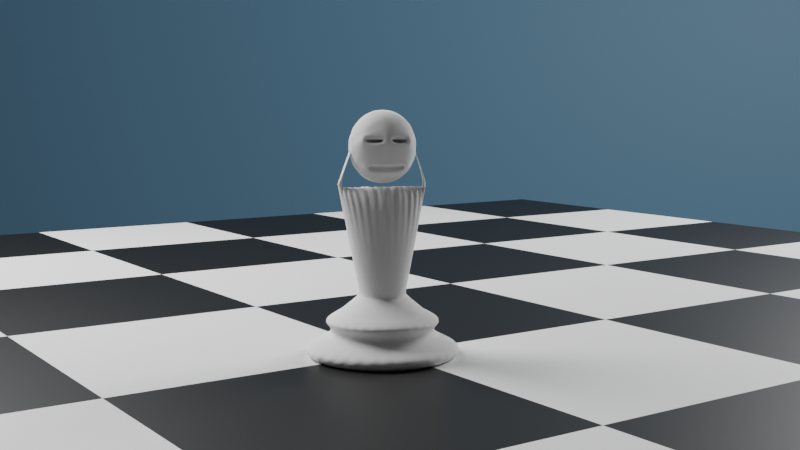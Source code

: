 # Source: pawn.blend  (saved by Blender 2.83.19; exported with 4.5.12 LTS)
import bpy
from mathutils import Matrix  # noqa: F401  (used for matrix-valued properties, if any)

bpy.ops.wm.read_factory_settings(use_empty=True)
scene = bpy.context.scene
scene.name = 'Scene'

# ---- collections
col_collection = bpy.data.collections.new('Collection'); scene.collection.children.link(col_collection)

# ---- materials (node trees are filled in below, after node groups)
mat_white_squares = bpy.data.materials.new('White Squares')
mat_black_squares = bpy.data.materials.new('Black Squares')
mat_material_001 = bpy.data.materials.new('Material.001')

# ---- material node trees
mat_white_squares.use_nodes = True; mat_white_squares.node_tree.nodes.clear()
_N = mat_white_squares.node_tree.nodes; _L = mat_white_squares.node_tree.links
n0 = _N.new('ShaderNodeBsdfPrincipled'); n0.name = 'Principled BSDF'; n0.location = (10, 300)
n0.distribution = 'GGX'
n0.subsurface_method = 'BURLEY'
n0.inputs[3].default_value = 1.45
n0.inputs[27].default_value = (0.0, 0.0, 0.0, 1.0)
n0.inputs[28].default_value = 1.0
n1 = _N.new('ShaderNodeOutputMaterial'); n1.name = 'Material Output'; n1.location = (300, 300)
_L.new(n0.outputs[0], n1.inputs[0])
n1.is_active_output = True
mat_black_squares.use_nodes = True; mat_black_squares.node_tree.nodes.clear()
_N = mat_black_squares.node_tree.nodes; _L = mat_black_squares.node_tree.links
n0 = _N.new('ShaderNodeBsdfPrincipled'); n0.name = 'Principled BSDF'; n0.location = (10, 300)
n0.distribution = 'GGX'
n0.subsurface_method = 'BURLEY'
n0.inputs[0].default_value = (0.0, 0.0, 0.0, 1.0)
n0.inputs[3].default_value = 1.45
n0.inputs[27].default_value = (0.0, 0.0, 0.0, 1.0)
n0.inputs[28].default_value = 1.0
n1 = _N.new('ShaderNodeOutputMaterial'); n1.name = 'Material Output'; n1.location = (300, 300)
_L.new(n0.outputs[0], n1.inputs[0])
n1.is_active_output = True
mat_material_001.use_nodes = True; mat_material_001.node_tree.nodes.clear()
_N = mat_material_001.node_tree.nodes; _L = mat_material_001.node_tree.links
n0 = _N.new('ShaderNodeBsdfPrincipled'); n0.name = 'Principled BSDF'; n0.location = (10, 300)
n0.distribution = 'GGX'
n0.subsurface_method = 'BURLEY'
n0.inputs[0].default_value = (0.2461, 0.5248, 0.8, 1.0)
n0.inputs[3].default_value = 1.45
n0.inputs[27].default_value = (0.0, 0.0, 0.0, 1.0)
n0.inputs[28].default_value = 1.0
n1 = _N.new('ShaderNodeOutputMaterial'); n1.name = 'Material Output'; n1.location = (300, 300)
_L.new(n0.outputs[0], n1.inputs[0])
n1.is_active_output = True

# ---- world
world_world = bpy.data.worlds.new('World'); scene.world = world_world
world_world.use_nodes = True; world_world.node_tree.nodes.clear()
_N = world_world.node_tree.nodes; _L = world_world.node_tree.links
n0 = _N.new('ShaderNodeOutputWorld'); n0.name = 'World Output'; n0.location = (300, 300)
n1 = _N.new('ShaderNodeBackground'); n1.name = 'Background'; n1.location = (10, 300)
n1.inputs[0].default_value = (0.05088, 0.05088, 0.05088, 1.0)
_L.new(n1.outputs[0], n0.inputs[0])
n0.is_active_output = True
world_world.color = (0.05088, 0.05088, 0.05088)
world_world.use_sun_shadow = False
world_world.sun_shadow_jitter_overblur = 0.0

# ---- cameras
cam_camera = bpy.data.cameras.new('Camera')
cam_camera.clip_end = 100.0
cam_camera.ortho_scale = 7.314

# ---- lights
light_light = bpy.data.lights.new('Light', 'POINT')
light_light.transmission_factor = 0.0
light_light.energy = 5.0
light_light.shadow_soft_size = 0.1
light_light.shadow_maximum_resolution = 0.006
light_light.use_absolute_resolution = True
light_light_001 = bpy.data.lights.new('Light.001', 'POINT')
light_light_001.transmission_factor = 0.0
light_light_001.energy = 5.0
light_light_001.shadow_soft_size = 0.1
light_light_001.shadow_maximum_resolution = 0.006
light_light_001.use_absolute_resolution = True

# ---- meshes
me_cylinder_001 = bpy.data.meshes.new('Cylinder.001')
me_cylinder_001.from_pydata([(-1.666e-09, 0.015, -7.451e-09), (-1.209e-09, 0.004674, 0.01374), (0.002926, 0.01471, -7.451e-09), (0.001139, 0.004585, 0.01374), (0.00574, 0.01386, -7.451e-09), (0.002234, 0.004319, 0.01374), (0.008334, 0.01247, -7.451e-09), (0.003244, 0.003887, 0.01374), (0.01061, 0.01061, -7.451e-09), (0.004128, 0.003305, 0.01374), (0.01247, 0.008334, -7.451e-09), (0.004854, 0.002597, 0.01374), (0.01386, 0.00574, -7.451e-09), (0.005394, 0.001789, 0.01374), (0.01471, 0.002926, -7.451e-09), (0.005726, 0.0009119, 0.01374), (0.015, -3.844e-09, -7.451e-09), (0.005838, -1.237e-09, 0.01374), (0.01471, -0.002926, -7.451e-09), (0.005726, -0.0009119, 0.01374), (0.01386, -0.00574, -7.451e-09), (0.005394, -0.001789, 0.01374), (0.01247, -0.008334, -7.451e-09), (0.004854, -0.002597, 0.01374), (0.01061, -0.01061, -7.451e-09), (0.004128, -0.003305, 0.01374), (0.008334, -0.01247, -7.451e-09), (0.003244, -0.003887, 0.01374), (0.00574, -0.01386, -7.451e-09), (0.002234, -0.004319, 0.01374), (0.002926, -0.01471, -7.451e-09), (0.001139, -0.004585, 0.01374), (-6.554e-09, -0.015, -7.451e-09), (-3.112e-09, -0.004674, 0.01374), (-0.002926, -0.01471, -7.451e-09), (-0.001139, -0.004585, 0.01374), (-0.00574, -0.01386, -7.451e-09), (-0.002234, -0.004319, 0.01374), (-0.008334, -0.01247, -7.451e-09), (-0.003244, -0.003887, 0.01374), (-0.01061, -0.01061, -7.451e-09), (-0.004128, -0.003305, 0.01374), (-0.01247, -0.008334, -7.451e-09), (-0.004854, -0.002597, 0.01374), (-0.01386, -0.00574, -7.451e-09), (-0.005394, -0.001789, 0.01374), (-0.01471, -0.002926, -7.451e-09), (-0.005726, -0.0009119, 0.01374), (-0.015, 9.507e-09, -7.451e-09), (-0.005838, 2.924e-09, 0.01374), (-0.01471, 0.002926, -7.451e-09), (-0.005726, 0.0009119, 0.01374), (-0.01386, 0.00574, -7.451e-09), (-0.005394, 0.001789, 0.01374), (-0.01247, 0.008334, -7.451e-09), (-0.004854, 0.002597, 0.01374), (-0.01061, 0.01061, -7.451e-09), (-0.004128, 0.003305, 0.01374), (-0.008334, 0.01247, -7.451e-09), (-0.003244, 0.003887, 0.01374), (-0.00574, 0.01386, -7.451e-09), (-0.002234, 0.004319, 0.01374), (-0.002926, 0.01471, -7.451e-09), (-0.001139, 0.004585, 0.01374), (-1.126e-09, 0.008616, 0.009908), (0.00184, 0.00845, 0.009908), (0.00361, 0.00796, 0.009908), (0.005241, 0.007164, 0.009908), (0.00667, 0.006092, 0.009908), (0.007843, 0.004787, 0.009908), (0.008715, 0.003297, 0.009908), (0.009251, 0.001681, 0.009908), (0.009433, -2.27e-09, 0.009908), (0.009251, -0.001681, 0.009908), (0.008715, -0.003297, 0.009908), (0.007843, -0.004787, 0.009908), (0.00667, -0.006092, 0.009908), (0.005241, -0.007164, 0.009908), (0.00361, -0.00796, 0.009908), (0.00184, -0.00845, 0.009908), (-4.199e-09, -0.008616, 0.009908), (-0.00184, -0.00845, 0.009908), (-0.00361, -0.00796, 0.009908), (-0.005241, -0.007164, 0.009908), (-0.00667, -0.006092, 0.009908), (-0.007843, -0.004787, 0.009908), (-0.008715, -0.003297, 0.009908), (-0.009251, -0.001681, 0.009908), (-0.009433, 5.399e-09, 0.009908), (-0.009251, 0.001681, 0.009908), (-0.008715, 0.003297, 0.009908), (-0.007843, 0.004787, 0.009908), (-0.00667, 0.006092, 0.009908), (-0.005241, 0.007164, 0.009908), (-0.00361, 0.00796, 0.009908), (-0.00184, 0.00845, 0.009908), (0.002406, 0.01192, 0.007991), (0.004719, 0.01123, 0.007991), (0.006851, 0.0101, 0.007991), (0.00872, 0.008593, 0.007991), (0.01025, 0.006751, 0.007991), (0.01139, 0.00465, 0.007991), (0.01209, 0.002371, 0.007991), (0.01233, -3.082e-09, 0.007991), (0.01209, -0.002371, 0.007991), (0.01139, -0.00465, 0.007991), (0.01025, -0.006751, 0.007991), (0.00872, -0.008593, 0.007991), (0.006851, -0.0101, 0.007991), (0.004719, -0.01123, 0.007991), (0.002406, -0.01192, 0.007991), (-5.471e-09, -0.01215, 0.007991), (-0.002406, -0.01192, 0.007991), (-0.004719, -0.01123, 0.007991), (-0.006851, -0.0101, 0.007991), (-0.00872, -0.008593, 0.007991), (-0.01025, -0.006751, 0.007991), (-0.01139, -0.00465, 0.007991), (-0.01209, -0.002371, 0.007991), (-0.01233, 7.734e-09, 0.007991), (-0.01209, 0.002371, 0.007991), (-0.01139, 0.00465, 0.007991), (-0.01025, 0.006751, 0.007991), (-0.00872, 0.008593, 0.007991), (-0.006851, 0.0101, 0.007991), (-0.004719, 0.01123, 0.007991), (-0.002406, 0.01192, 0.007991), (-1.453e-09, 0.01215, 0.007991), (0.001749, 0.008791, 0.00581), (0.00343, 0.008281, 0.00581), (0.00498, 0.007452, 0.00581), (0.006338, 0.006338, 0.00581), (0.007452, 0.00498, 0.00581), (0.008281, 0.00343, 0.00581), (0.008791, 0.001749, 0.00581), (0.008963, -2.293e-09, 0.00581), (0.008791, -0.001749, 0.00581), (0.008281, -0.00343, 0.00581), (0.007452, -0.00498, 0.00581), (0.006338, -0.006338, 0.00581), (0.00498, -0.007452, 0.00581), (0.00343, -0.008281, 0.00581), (0.001749, -0.008791, 0.00581), (-4.063e-09, -0.008963, 0.00581), (-0.001749, -0.008791, 0.00581), (-0.00343, -0.008281, 0.00581), (-0.00498, -0.007452, 0.00581), (-0.006338, -0.006338, 0.00581), (-0.007452, -0.00498, 0.00581), (-0.008281, -0.00343, 0.00581), (-0.008791, -0.001749, 0.00581), (-0.008963, 5.685e-09, 0.00581), (-0.008791, 0.001749, 0.00581), (-0.008281, 0.00343, 0.00581), (-0.007452, 0.00498, 0.00581), (-0.006338, 0.006338, 0.00581), (-0.00498, 0.007452, 0.00581), (-0.00343, 0.008281, 0.00581), (-0.001749, 0.008791, 0.00581), (-1.142e-09, 0.008963, 0.00581), (0.00307, 0.01543, 0.00308), (0.006021, 0.01454, 0.00308), (0.008741, 0.01308, 0.00308), (0.01113, 0.01113, 0.00308), (0.01308, 0.008741, 0.00308), (0.01454, 0.006021, 0.00308), (0.01543, 0.00307, 0.00308), (0.01573, -4.034e-09, 0.00308), (0.01543, -0.00307, 0.00308), (0.01454, -0.006021, 0.00308), (0.01308, -0.008741, 0.00308), (0.01113, -0.01113, 0.00308), (0.008741, -0.01308, 0.00308), (0.006021, -0.01454, 0.00308), (0.00307, -0.01543, 0.00308), (-6.866e-09, -0.01573, 0.00308), (-0.00307, -0.01543, 0.00308), (-0.006021, -0.01454, 0.00308), (-0.008741, -0.01308, 0.00308), (-0.01113, -0.01113, 0.00308), (-0.01308, -0.008741, 0.00308), (-0.01454, -0.006021, 0.00308), (-0.01543, -0.00307, 0.00308), (-0.01573, 9.971e-09, 0.00308), (-0.01543, 0.00307, 0.00308), (-0.01454, 0.006021, 0.00308), (-0.01308, 0.008741, 0.00308), (-0.01113, 0.01113, 0.00308), (-0.008741, 0.01308, 0.00308), (-0.006021, 0.01454, 0.00308), (-0.00307, 0.01543, 0.00308), (-1.739e-09, 0.01573, 0.00308), (-8.058e-10, 0.004402, 0.01336), (0.0008729, 0.004318, 0.01336), (0.001712, 0.004067, 0.01336), (0.002486, 0.00366, 0.01336), (0.003164, 0.003113, 0.01336), (0.00372, 0.002446, 0.01336), (0.004134, 0.001685, 0.01336), (0.004388, 0.0008588, 0.01336), (0.004474, -1.168e-09, 0.01336), (0.004388, -0.0008588, 0.01336), (0.004134, -0.001685, 0.01336), (0.00372, -0.002446, 0.01336), (0.003164, -0.003113, 0.01336), (0.002486, -0.00366, 0.01336), (0.001712, -0.004067, 0.01336), (0.0008729, -0.004318, 0.01336), (-2.264e-09, -0.004402, 0.01336), (-0.0008729, -0.004318, 0.01336), (-0.001712, -0.004067, 0.01336), (-0.002486, -0.00366, 0.01336), (-0.003164, -0.003113, 0.01336), (-0.00372, -0.002446, 0.01336), (-0.004134, -0.001685, 0.01336), (-0.004388, -0.0008588, 0.01336), (-0.004474, 2.75e-09, 0.01336), (-0.004388, 0.0008588, 0.01336), (-0.004134, 0.001685, 0.01336), (-0.00372, 0.002446, 0.01336), (-0.003164, 0.003113, 0.01336), (-0.002486, 0.00366, 0.01336), (-0.001712, 0.004067, 0.01336), (-0.0008729, 0.004318, 0.01336), (0.001267, 0.008571, 0.03539), (1.018e-05, 0.008901, 0.03536), (0.002526, 0.008355, 0.03523), (0.003667, 0.007519, 0.03523), (0.004667, 0.006395, 0.03523), (0.005488, 0.005024, 0.03523), (0.006097, 0.003461, 0.03523), (0.006473, 0.001764, 0.03523), (0.0066, -2.595e-09, 0.03523), (0.006473, -0.001764, 0.03523), (0.006097, -0.003461, 0.03523), (0.005488, -0.005024, 0.03523), (0.004667, -0.006395, 0.03523), (0.003667, -0.007519, 0.03523), (0.002526, -0.008268, 0.03512), (0.001288, -0.008752, 0.03529), (-3.347e-09, -0.008916, 0.03535), (-0.001288, -0.008752, 0.03529), (-0.002526, -0.008355, 0.03523), (-0.003667, -0.007519, 0.03523), (-0.004667, -0.006395, 0.03523), (-0.005488, -0.005024, 0.03523), (-0.006097, -0.003461, 0.03523), (-0.006473, -0.001764, 0.03523), (-0.0066, 5.454e-09, 0.03523), (-0.006473, 0.001764, 0.03523), (-0.006097, 0.003461, 0.03523), (-0.005488, 0.005024, 0.03523), (-0.004667, 0.006395, 0.03523), (-0.003667, 0.007519, 0.03523), (-0.002526, 0.008355, 0.03523), (-0.001282, 0.008903, 0.03523), (0.0005463, 0.006381, 0.04212), (-0.0007102, 0.00671, 0.04209), (-3.347e-09, -0.006522, 0.04204), (0.001288, -0.006358, 0.04199), (-0.001288, -0.006358, 0.04199), (-0.002002, 0.006712, 0.04195), (0.001267, 0.008571, 0.03539), (1.018e-05, 0.008901, 0.03536), (-3.347e-09, -0.008916, 0.03535), (0.001288, -0.008752, 0.03529), (-0.001288, -0.008752, 0.03529), (-0.001282, 0.008903, 0.03523), (0.0005463, 0.006381, 0.04212), (-0.0007102, 0.00671, 0.04209), (-3.347e-09, -0.006522, 0.04204), (0.001288, -0.006358, 0.04199), (-0.001288, -0.006358, 0.04199), (-0.002002, 0.006712, 0.04195), (-3.361e-09, -0.009043, 0.03523), (0.001288, -0.008752, 0.03529), (-0.001288, -0.008752, 0.03529), (-3.347e-09, -0.006522, 0.04204), (0.001288, -0.006358, 0.04199), (-0.001288, -0.006358, 0.04199), (-3.361e-09, -0.009043, 0.03523), (0.001288, -0.008752, 0.03529), (-0.001288, -0.008752, 0.03529), (-3.347e-09, -0.006522, 0.04204), (0.001288, -0.006358, 0.04199), (-0.001288, -0.006358, 0.04199), (-3.361e-09, -0.009043, 0.03523), (0.001288, -0.008752, 0.03529), (-0.001288, -0.008752, 0.03529), (-3.347e-09, -0.006522, 0.04204), (0.001288, -0.006358, 0.04199), (-0.001288, -0.006358, 0.04199), (-3.347e-09, -0.006522, 0.04204), (0.001288, -0.006358, 0.04199), (-0.001288, -0.006358, 0.04199), (-3.347e-09, -0.006522, 0.04204), (0.001288, -0.006358, 0.04199), (-0.001288, -0.006358, 0.04199), (-3.347e-09, -0.006522, 0.04204), (0.001288, -0.006358, 0.04199), (-0.001288, -0.006358, 0.04199), (-3.347e-09, -0.006522, 0.04204), (0.001288, -0.006358, 0.04199), (-0.001288, -0.006358, 0.04199)], [], [(192, 1, 3, 193), (193, 3, 5, 194), (194, 5, 7, 195), (195, 7, 9, 196), (196, 9, 11, 197), (197, 11, 13, 198), (198, 13, 15, 199), (199, 15, 17, 200), (200, 17, 19, 201), (201, 19, 21, 202), (202, 21, 23, 203), (203, 23, 25, 204), (204, 25, 27, 205), (205, 27, 29, 206), (206, 29, 31, 207), (207, 31, 33, 208), (208, 33, 35, 209), (209, 35, 37, 210), (210, 37, 39, 211), (211, 39, 41, 212), (212, 41, 43, 213), (213, 43, 45, 214), (214, 45, 47, 215), (215, 47, 49, 216), (216, 49, 51, 217), (217, 51, 53, 218), (218, 53, 55, 219), (219, 55, 57, 220), (220, 57, 59, 221), (221, 59, 61, 222), (13, 11, 229, 230), (222, 61, 63, 223), (223, 63, 1, 192), (0, 2, 4, 6, 8, 10, 12, 14, 16, 18, 20, 22, 24, 26, 28, 30, 32, 34, 36, 38, 40, 42, 44, 46, 48, 50, 52, 54, 56, 58, 60, 62), (126, 64, 127), (125, 95, 126), (124, 94, 125), (123, 93, 124), (122, 92, 123), (121, 91, 122), (120, 90, 121), (119, 89, 120), (87, 119, 118), (86, 118, 117), (85, 117, 116), (84, 116, 115), (83, 115, 114), (82, 114, 113), (81, 113, 112), (80, 112, 111), (110, 80, 111), (109, 79, 110), (108, 78, 109), (107, 77, 108), (106, 76, 107), (105, 75, 106), (104, 74, 105), (103, 73, 104), (71, 103, 102), (70, 102, 101), (69, 101, 100), (68, 100, 99), (67, 99, 98), (66, 98, 97), (65, 97, 96), (64, 96, 127), (159, 127, 96, 128), (128, 96, 97, 129), (129, 97, 98, 130), (130, 98, 99, 131), (131, 99, 100, 132), (132, 100, 101, 133), (133, 101, 102, 134), (134, 102, 103, 135), (135, 103, 104, 136), (136, 104, 105, 137), (137, 105, 106, 138), (138, 106, 107, 139), (139, 107, 108, 140), (140, 108, 109, 141), (141, 109, 110, 142), (142, 110, 111, 143), (143, 111, 112, 144), (144, 112, 113, 145), (145, 113, 114, 146), (146, 114, 115, 147), (147, 115, 116, 148), (148, 116, 117, 149), (149, 117, 118, 150), (150, 118, 119, 151), (151, 119, 120, 152), (152, 120, 121, 153), (153, 121, 122, 154), (154, 122, 123, 155), (155, 123, 124, 156), (156, 124, 125, 157), (157, 125, 126, 158), (158, 126, 127, 159), (190, 158, 159, 191), (189, 157, 158, 190), (188, 156, 157, 189), (187, 155, 156, 188), (186, 154, 155, 187), (185, 153, 154, 186), (184, 152, 153, 185), (183, 151, 152, 184), (182, 150, 151, 183), (181, 149, 150, 182), (180, 148, 149, 181), (179, 147, 148, 180), (178, 146, 147, 179), (177, 145, 146, 178), (176, 144, 145, 177), (175, 143, 144, 176), (174, 142, 143, 175), (173, 141, 142, 174), (172, 140, 141, 173), (171, 139, 140, 172), (170, 138, 139, 171), (169, 137, 138, 170), (168, 136, 137, 169), (167, 135, 136, 168), (166, 134, 135, 167), (165, 133, 134, 166), (164, 132, 133, 165), (163, 131, 132, 164), (162, 130, 131, 163), (161, 129, 130, 162), (160, 128, 129, 161), (191, 159, 128, 160), (0, 160, 2), (2, 161, 4), (161, 6, 4), (162, 8, 6), (163, 10, 8), (164, 12, 10), (165, 14, 12), (166, 16, 14), (167, 18, 16), (168, 20, 18), (169, 22, 20), (170, 24, 22), (171, 26, 24), (172, 28, 26), (173, 30, 28), (174, 32, 30), (175, 34, 32), (34, 177, 36), (177, 38, 36), (178, 40, 38), (179, 42, 40), (42, 181, 44), (44, 182, 46), (46, 183, 48), (48, 184, 50), (184, 52, 50), (185, 54, 52), (186, 56, 54), (187, 58, 56), (58, 189, 60), (189, 62, 60), (190, 0, 62), (95, 223, 192, 64), (94, 222, 223, 95), (93, 221, 222, 94), (92, 220, 221, 93), (91, 219, 220, 92), (90, 218, 219, 91), (89, 217, 218, 90), (88, 216, 217, 89), (87, 215, 216, 88), (86, 214, 215, 87), (85, 213, 214, 86), (84, 212, 213, 85), (83, 211, 212, 84), (82, 210, 211, 83), (81, 209, 210, 82), (80, 208, 209, 81), (79, 207, 208, 80), (78, 206, 207, 79), (77, 205, 206, 78), (76, 204, 205, 77), (75, 203, 204, 76), (74, 202, 203, 75), (73, 201, 202, 74), (72, 200, 201, 73), (71, 199, 200, 72), (70, 198, 199, 71), (69, 197, 198, 70), (68, 196, 197, 69), (67, 195, 196, 68), (66, 194, 195, 67), (65, 193, 194, 66), (64, 192, 193, 65), (228, 227, 252), (31, 29, 238, 239), (49, 47, 247, 248), (5, 3, 224, 226), (23, 21, 234, 235), (41, 39, 243, 244), (59, 57, 252, 253), (15, 13, 230, 231), (33, 31, 239, 240), (51, 49, 248, 249), (7, 5, 226, 227), (25, 23, 235, 236), (43, 41, 244, 245), (61, 59, 253, 254), (17, 15, 231, 232), (35, 33, 240, 241), (53, 51, 249, 250), (9, 7, 227, 228), (27, 25, 236, 237), (45, 43, 245, 246), (63, 61, 254, 255), (19, 17, 232, 233), (37, 35, 241, 242), (55, 53, 250, 251), (11, 9, 228, 229), (29, 27, 237, 238), (47, 45, 246, 247), (3, 1, 225, 224), (1, 63, 255, 225), (21, 19, 233, 234), (39, 37, 242, 243), (57, 55, 251, 252), (226, 224, 255), (258, 260, 272, 270), (255, 254, 226), (254, 253, 226), (253, 252, 227), (226, 253, 227), (252, 251, 228), (251, 250, 229), (228, 251, 229), (250, 249, 231), (249, 248, 232), (248, 247, 233), (247, 246, 234), (246, 245, 234), (245, 244, 235), (234, 245, 235), (244, 243, 236), (243, 242, 237), (236, 243, 237), (242, 241, 238), (241, 240, 264, 266), (238, 241, 239), (238, 237, 242), (236, 235, 244), (234, 233, 247), (233, 232, 248), (232, 231, 249), (231, 230, 250), (230, 229, 250), (256, 257, 261), (260, 258, 259), (259, 258, 270, 271), (260, 241, 266, 272), (239, 241, 260, 259), (255, 224, 256, 261), (262, 263, 269, 268), (264, 265, 275, 274), (263, 267, 273, 269), (271, 270, 277, 278), (256, 224, 262, 268), (224, 225, 263, 262), (225, 255, 267, 263), (239, 259, 271, 265), (261, 257, 269, 273), (255, 261, 273, 267), (257, 256, 268, 269), (240, 239, 265, 264), (276, 274, 280, 282), (277, 279, 285, 283), (265, 271, 278, 275), (270, 272, 279, 277), (272, 266, 276, 279), (266, 264, 274, 276), (281, 284, 290, 287), (285, 282, 288, 291), (279, 276, 282, 285), (275, 278, 284, 281), (278, 277, 283, 284), (274, 275, 281, 280), (286, 287, 290, 289), (288, 286, 289, 291), (284, 283, 292, 293), (280, 281, 287, 286), (291, 289, 295, 297), (282, 280, 286, 288), (295, 296, 302, 301), (294, 297, 303, 300), (290, 284, 293, 296), (283, 285, 294, 292), (289, 290, 296, 295), (285, 291, 297, 294), (299, 298, 301, 302), (298, 300, 303, 301), (293, 292, 298, 299), (296, 293, 299, 302), (297, 295, 301, 303), (292, 294, 300, 298), (126, 95, 64), (125, 94, 95), (124, 93, 94), (123, 92, 93), (122, 91, 92), (121, 90, 91), (120, 89, 90), (119, 88, 89), (87, 88, 119), (86, 87, 118), (85, 86, 117), (84, 85, 116), (83, 84, 115), (82, 83, 114), (81, 82, 113), (80, 81, 112), (110, 79, 80), (109, 78, 79), (108, 77, 78), (107, 76, 77), (106, 75, 76), (105, 74, 75), (104, 73, 74), (103, 72, 73), (71, 72, 103), (70, 71, 102), (69, 70, 101), (68, 69, 100), (67, 68, 99), (66, 67, 98), (65, 66, 97), (64, 65, 96), (0, 191, 160), (2, 160, 161), (161, 162, 6), (162, 163, 8), (163, 164, 10), (164, 165, 12), (165, 166, 14), (166, 167, 16), (167, 168, 18), (168, 169, 20), (169, 170, 22), (170, 171, 24), (171, 172, 26), (172, 173, 28), (173, 174, 30), (174, 175, 32), (175, 176, 34), (34, 176, 177), (177, 178, 38), (178, 179, 40), (179, 180, 42), (42, 180, 181), (44, 181, 182), (46, 182, 183), (48, 183, 184), (184, 185, 52), (185, 186, 54), (186, 187, 56), (187, 188, 58), (58, 188, 189), (189, 190, 62), (190, 191, 0)])
_k = {(64, 95): 1.0, (94, 95): 1.0, (93, 94): 1.0, (92, 93): 1.0, (91, 92): 1.0, (90, 91): 1.0, (89, 90): 1.0, (88, 89): 1.0, (87, 88): 1.0, (86, 87): 1.0, (85, 86): 1.0, (84, 85): 1.0, (83, 84): 1.0, (82, 83): 1.0, (81, 82): 1.0, (80, 81): 1.0, (79, 80): 1.0, (78, 79): 1.0, (77, 78): 1.0, (76, 77): 1.0, (75, 76): 1.0, (74, 75): 1.0, (73, 74): 1.0, (72, 73): 1.0, (71, 72): 1.0, (70, 71): 1.0, (69, 70): 1.0, (68, 69): 1.0, (67, 68): 1.0, (66, 67): 1.0, (65, 66): 1.0, (64, 65): 1.0, (96, 127): 0.18824, (96, 97): 0.18824, (97, 98): 0.18824, (98, 99): 0.18824, (99, 100): 0.18824, (100, 101): 0.18824, (101, 102): 0.18824, (102, 103): 0.18824, (103, 104): 0.18824, (104, 105): 0.18824, (105, 106): 0.18824, (106, 107): 0.18824, (107, 108): 0.18824, (108, 109): 0.18824, (109, 110): 0.18824, (110, 111): 0.18824, (111, 112): 0.18824, (112, 113): 0.18824, (113, 114): 0.18824, (114, 115): 0.18824, (115, 116): 0.18824, (116, 117): 0.18824, (117, 118): 0.18824, (118, 119): 0.18824, (119, 120): 0.18824, (120, 121): 0.18824, (121, 122): 0.18824, (122, 123): 0.18824, (123, 124): 0.18824, (124, 125): 0.18824, (125, 126): 0.18824, (126, 127): 0.18824, (160, 191): 0.23922, (160, 161): 0.23922, (161, 162): 0.23922, (162, 163): 0.23922, (163, 164): 0.23922, (164, 165): 0.23922, (165, 166): 0.23922, (166, 167): 0.23922, (167, 168): 0.23922, (168, 169): 0.23922, (169, 170): 0.23922, (170, 171): 0.23922, (171, 172): 0.23922, (172, 173): 0.23922, (173, 174): 0.23922, (174, 175): 0.23922, (175, 176): 0.23922, (176, 177): 0.23922, (177, 178): 0.23922, (178, 179): 0.23922, (179, 180): 0.23922, (180, 181): 0.23922, (181, 182): 0.23922, (182, 183): 0.23922, (183, 184): 0.23922, (184, 185): 0.23922, (185, 186): 0.23922, (186, 187): 0.23922, (187, 188): 0.23922, (188, 189): 0.23922, (189, 190): 0.23922, (190, 191): 0.23922}
me_cylinder_001.attributes.new('crease_edge', 'FLOAT', 'EDGE').data.foreach_set('value', [_k.get((min(e.vertices), max(e.vertices)), 0.0) for e in me_cylinder_001.edges])
_uv = me_cylinder_001.uv_layers.new(name='UVMap')
_uv.uv.foreach_set('vector', [1.0, 0.9698, 1.0, 1.0, 0.9688, 1.0, 0.969, 0.9771, 0.969, 0.9771, 0.9688, 1.0, 0.9375, 1.0, 0.9381, 0.9776, 0.9381, 0.9776, 0.9375, 1.0, 0.9062, 1.0, 0.9073, 0.9749, 0.9073, 0.9749, 0.9062, 1.0, 0.875, 1.0, 0.8826, 0.4112, 0.8826, 0.4112, 0.875, 1.0, 0.8438, 1.0, 0.8476, 0.7878, 0.8476, 0.7878, 0.8438, 1.0, 0.8125, 1.0, 0.8144, 0.98, 0.8144, 0.98, 0.8125, 1.0, 0.7812, 1.0, 0.7829, 0.9807, 0.7829, 0.9807, 0.7812, 1.0, 0.75, 1.0, 0.7496, 0.9435, 0.7496, 0.9435, 0.75, 1.0, 0.7188, 1.0, 0.7172, 0.9825, 0.7172, 0.9825, 0.7188, 1.0, 0.6875, 1.0, 0.6856, 0.9825, 0.6856, 0.9825, 0.6875, 1.0, 0.6562, 1.0, 0.6545, 0.9816, 0.6545, 0.9816, 0.6562, 1.0, 0.625, 1.0, 0.6236, 0.9808, 0.6236, 0.9808, 0.625, 1.0, 0.5938, 1.0, 0.5927, 0.9848, 0.5927, 0.9848, 0.5938, 1.0, 0.5625, 1.0, 0.5619, 0.9955, 0.5619, 0.9955, 0.5625, 1.0, 0.5312, 1.0, 0.531, 0.979, 0.531, 0.979, 0.5312, 1.0, 0.5, 1.0, 0.5, 0.9829, 0.5, 0.9829, 0.5, 1.0, 0.4687, 1.0, 0.469, 0.9794, 0.469, 0.9794, 0.4687, 1.0, 0.4375, 1.0, 0.4381, 0.9791, 0.4381, 0.9791, 0.4375, 1.0, 0.4062, 1.0, 0.4073, 0.9761, 0.4073, 0.9761, 0.4062, 1.0, 0.375, 1.0, 0.3767, 1.008, 0.3767, 1.008, 0.375, 1.0, 0.3438, 1.0, 0.3456, 0.9913, 0.3456, 0.9913, 0.3438, 1.0, 0.3125, 1.0, 0.3144, 0.9822, 0.3144, 0.9822, 0.3125, 1.0, 0.2812, 1.0, 0.2828, 0.9828, 0.2828, 0.9828, 0.2812, 1.0, 0.25, 1.0, 0.2501, 0.9786, 0.2501, 0.9786, 0.25, 1.0, 0.2188, 1.0, 0.2173, 0.9867, 0.2173, 0.9867, 0.2188, 1.0, 0.1875, 1.0, 0.1856, 0.9819, 0.1856, 0.9819, 0.1875, 1.0, 0.1562, 1.0, 0.1545, 0.9816, 0.1545, 0.9816, 0.1562, 1.0, 0.125, 1.0, 0.1236, 0.9802, 0.1236, 0.9802, 0.125, 1.0, 0.09375, 1.0, 0.09272, 0.9787, 0.09272, 0.9787, 0.09375, 1.0, 0.0625, 1.0, 0.06187, 0.9784, 0.8125, 1.0, 0.8438, 1.0, 0.8438, 1.0, 0.8125, 1.0, 0.06187, 0.9784, 0.0625, 1.0, 0.03125, 1.0, 0.03101, 0.9772, 0.03101, 0.9772, 0.03125, 1.0, 0.0, 1.0, -0.0002567, 0.9708, 0.75, 0.49, 0.7968, 0.4854, 0.8418, 0.4717, 0.8833, 0.4496, 0.9197, 0.4197, 0.9496, 0.3833, 0.9717, 0.3418, 0.9854, 0.2968, 0.99, 0.25, 0.9854, 0.2032, 0.9717, 0.1582, 0.9496, 0.1167, 0.9197, 0.08029, 0.8833, 0.05045, 0.8418, 0.02827, 0.7968, 0.01461, 0.75, 0.01, 0.7032, 0.01461, 0.6582, 0.02827, 0.6167, 0.05045, 0.5803, 0.08029, 0.5504, 0.1167, 0.5283, 0.1582, 0.5146, 0.2032, 0.51, 0.25, 0.5146, 0.2968, 0.5283, 0.3418, 0.5504, 0.3833, 0.5803, 0.4197, 0.6167, 0.4496, 0.6582, 0.4717, 0.7032, 0.4854, 0.03125, 0.7907, 1.211e-08, 0.875, 2.036e-08, 0.7907, 0.0625, 0.7907, 0.03125, 0.875, 0.03125, 0.7907, 0.09375, 0.7907, 0.0625, 0.875, 0.0625, 0.7907, 0.125, 0.7907, 0.09375, 0.875, 0.09375, 0.7907, 0.1562, 0.7907, 0.125, 0.875, 0.125, 0.7907, 0.1875, 0.7907, 0.1562, 0.875, 0.1562, 0.7907, 0.2188, 0.7907, 0.1875, 0.875, 0.1875, 0.7907, 0.25, 0.7907, 0.2188, 0.875, 0.2188, 0.7907, 0.2812, 0.875, 0.25, 0.7907, 0.2812, 0.7907, 0.3125, 0.875, 0.2812, 0.7907, 0.3125, 0.7907, 0.3438, 0.875, 0.3125, 0.7907, 0.3438, 0.7907, 0.375, 0.875, 0.3438, 0.7907, 0.375, 0.7907, 0.4062, 0.875, 0.375, 0.7907, 0.4062, 0.7907, 0.4375, 0.875, 0.4062, 0.7907, 0.4375, 0.7907, 0.4688, 0.875, 0.4375, 0.7907, 0.4688, 0.7907, 0.5, 0.875, 0.4688, 0.7907, 0.5, 0.7907, 0.5312, 0.7907, 0.5, 0.875, 0.5, 0.7907, 0.5625, 0.7907, 0.5312, 0.875, 0.5312, 0.7907, 0.5938, 0.7907, 0.5625, 0.875, 0.5625, 0.7907, 0.625, 0.7907, 0.5938, 0.875, 0.5938, 0.7907, 0.6562, 0.7907, 0.625, 0.875, 0.625, 0.7907, 0.6875, 0.7907, 0.6562, 0.875, 0.6562, 0.7907, 0.7188, 0.7907, 0.6875, 0.875, 0.6875, 0.7907, 0.75, 0.7907, 0.7188, 0.875, 0.7188, 0.7907, 0.7812, 0.875, 0.75, 0.7907, 0.7812, 0.7907, 0.8125, 0.875, 0.7812, 0.7907, 0.8125, 0.7907, 0.8438, 0.875, 0.8125, 0.7907, 0.8438, 0.7907, 0.875, 0.875, 0.8438, 0.7907, 0.875, 0.7907, 0.9062, 0.875, 0.875, 0.7907, 0.9062, 0.7907, 0.9375, 0.875, 0.9062, 0.7907, 0.9375, 0.7907, 0.9688, 0.875, 0.9375, 0.7907, 0.9688, 0.7907, 1.0, 0.875, 0.9688, 0.7907, 1.0, 0.7907, 1.0, 0.6948, 1.0, 0.7907, 0.9688, 0.7907, 0.9688, 0.6948, 0.9688, 0.6948, 0.9688, 0.7907, 0.9375, 0.7907, 0.9375, 0.6948, 0.9375, 0.6948, 0.9375, 0.7907, 0.9062, 0.7907, 0.9062, 0.6948, 0.9062, 0.6948, 0.9062, 0.7907, 0.875, 0.7907, 0.875, 0.6948, 0.875, 0.6948, 0.875, 0.7907, 0.8438, 0.7907, 0.8438, 0.6948, 0.8438, 0.6948, 0.8438, 0.7907, 0.8125, 0.7907, 0.8125, 0.6948, 0.8125, 0.6948, 0.8125, 0.7907, 0.7812, 0.7907, 0.7812, 0.6948, 0.7812, 0.6948, 0.7812, 0.7907, 0.75, 0.7907, 0.75, 0.6948, 0.75, 0.6948, 0.75, 0.7907, 0.7188, 0.7907, 0.7188, 0.6948, 0.7188, 0.6948, 0.7188, 0.7907, 0.6875, 0.7907, 0.6875, 0.6948, 0.6875, 0.6948, 0.6875, 0.7907, 0.6562, 0.7907, 0.6562, 0.6948, 0.6562, 0.6948, 0.6562, 0.7907, 0.625, 0.7907, 0.625, 0.6948, 0.625, 0.6948, 0.625, 0.7907, 0.5938, 0.7907, 0.5938, 0.6948, 0.5938, 0.6948, 0.5938, 0.7907, 0.5625, 0.7907, 0.5625, 0.6948, 0.5625, 0.6948, 0.5625, 0.7907, 0.5312, 0.7907, 0.5312, 0.6948, 0.5312, 0.6948, 0.5312, 0.7907, 0.5, 0.7907, 0.5, 0.6948, 0.5, 0.6948, 0.5, 0.7907, 0.4688, 0.7907, 0.4688, 0.6948, 0.4688, 0.6948, 0.4688, 0.7907, 0.4375, 0.7907, 0.4375, 0.6948, 0.4375, 0.6948, 0.4375, 0.7907, 0.4062, 0.7907, 0.4062, 0.6948, 0.4062, 0.6948, 0.4062, 0.7907, 0.375, 0.7907, 0.375, 0.6948, 0.375, 0.6948, 0.375, 0.7907, 0.3438, 0.7907, 0.3438, 0.6948, 0.3438, 0.6948, 0.3438, 0.7907, 0.3125, 0.7907, 0.3125, 0.6948, 0.3125, 0.6948, 0.3125, 0.7907, 0.2812, 0.7907, 0.2812, 0.6948, 0.2812, 0.6948, 0.2812, 0.7907, 0.25, 0.7907, 0.25, 0.6948, 0.25, 0.6948, 0.25, 0.7907, 0.2188, 0.7907, 0.2188, 0.6948, 0.2188, 0.6948, 0.2188, 0.7907, 0.1875, 0.7907, 0.1875, 0.6948, 0.1875, 0.6948, 0.1875, 0.7907, 0.1562, 0.7907, 0.1562, 0.6948, 0.1562, 0.6948, 0.1562, 0.7907, 0.125, 0.7907, 0.125, 0.6948, 0.125, 0.6948, 0.125, 0.7907, 0.09375, 0.7907, 0.09375, 0.6948, 0.09375, 0.6948, 0.09375, 0.7907, 0.0625, 0.7907, 0.0625, 0.6948, 0.0625, 0.6948, 0.0625, 0.7907, 0.03125, 0.7907, 0.03125, 0.6948, 0.03125, 0.6948, 0.03125, 0.7907, 2.036e-08, 0.7907, 1.085e-08, 0.6948, 0.03125, 0.6119, 0.03125, 0.6948, 1.085e-08, 0.6948, 6.819e-09, 0.6119, 0.0625, 0.6119, 0.0625, 0.6948, 0.03125, 0.6948, 0.03125, 0.6119, 0.09375, 0.6119, 0.09375, 0.6948, 0.0625, 0.6948, 0.0625, 0.6119, 0.125, 0.6119, 0.125, 0.6948, 0.09375, 0.6948, 0.09375, 0.6119, 0.1562, 0.6119, 0.1562, 0.6948, 0.125, 0.6948, 0.125, 0.6119, 0.1875, 0.6119, 0.1875, 0.6948, 0.1562, 0.6948, 0.1562, 0.6119, 0.2188, 0.6119, 0.2188, 0.6948, 0.1875, 0.6948, 0.1875, 0.6119, 0.25, 0.6119, 0.25, 0.6948, 0.2188, 0.6948, 0.2188, 0.6119, 0.2812, 0.6119, 0.2812, 0.6948, 0.25, 0.6948, 0.25, 0.6119, 0.3125, 0.6119, 0.3125, 0.6948, 0.2812, 0.6948, 0.2812, 0.6119, 0.3438, 0.6119, 0.3438, 0.6948, 0.3125, 0.6948, 0.3125, 0.6119, 0.375, 0.6119, 0.375, 0.6948, 0.3438, 0.6948, 0.3438, 0.6119, 0.4062, 0.6119, 0.4062, 0.6948, 0.375, 0.6948, 0.375, 0.6119, 0.4375, 0.6119, 0.4375, 0.6948, 0.4062, 0.6948, 0.4062, 0.6119, 0.4688, 0.6119, 0.4688, 0.6948, 0.4375, 0.6948, 0.4375, 0.6119, 0.5, 0.6119, 0.5, 0.6948, 0.4688, 0.6948, 0.4688, 0.6119, 0.5312, 0.6119, 0.5312, 0.6948, 0.5, 0.6948, 0.5, 0.6119, 0.5625, 0.6119, 0.5625, 0.6948, 0.5312, 0.6948, 0.5312, 0.6119, 0.5938, 0.6119, 0.5938, 0.6948, 0.5625, 0.6948, 0.5625, 0.6119, 0.625, 0.6119, 0.625, 0.6948, 0.5938, 0.6948, 0.5938, 0.6119, 0.6562, 0.6119, 0.6562, 0.6948, 0.625, 0.6948, 0.625, 0.6119, 0.6875, 0.6119, 0.6875, 0.6948, 0.6562, 0.6948, 0.6562, 0.6119, 0.7188, 0.6119, 0.7188, 0.6948, 0.6875, 0.6948, 0.6875, 0.6119, 0.75, 0.6119, 0.75, 0.6948, 0.7188, 0.6948, 0.7188, 0.6119, 0.7812, 0.6119, 0.7812, 0.6948, 0.75, 0.6948, 0.75, 0.6119, 0.8125, 0.6119, 0.8125, 0.6948, 0.7812, 0.6948, 0.7812, 0.6119, 0.8438, 0.6119, 0.8438, 0.6948, 0.8125, 0.6948, 0.8125, 0.6119, 0.875, 0.6119, 0.875, 0.6948, 0.8438, 0.6948, 0.8438, 0.6119, 0.9062, 0.6119, 0.9062, 0.6948, 0.875, 0.6948, 0.875, 0.6119, 0.9375, 0.6119, 0.9375, 0.6948, 0.9062, 0.6948, 0.9062, 0.6119, 0.9688, 0.6119, 0.9688, 0.6948, 0.9375, 0.6948, 0.9375, 0.6119, 1.0, 0.6119, 1.0, 0.6948, 0.9688, 0.6948, 0.9688, 0.6119, 1.0, 0.5, 0.9688, 0.6119, 0.9688, 0.5, 0.9688, 0.5, 0.9375, 0.6119, 0.9375, 0.5, 0.9375, 0.6119, 0.9062, 0.5, 0.9375, 0.5, 0.9062, 0.6119, 0.875, 0.5, 0.9062, 0.5, 0.875, 0.6119, 0.8438, 0.5, 0.875, 0.5, 0.8438, 0.6119, 0.8125, 0.5, 0.8438, 0.5, 0.8125, 0.6119, 0.7812, 0.5, 0.8125, 0.5, 0.7812, 0.6119, 0.75, 0.5, 0.7812, 0.5, 0.75, 0.6119, 0.7188, 0.5, 0.75, 0.5, 0.7188, 0.6119, 0.6875, 0.5, 0.7188, 0.5, 0.6875, 0.6119, 0.6562, 0.5, 0.6875, 0.5, 0.6562, 0.6119, 0.625, 0.5, 0.6562, 0.5, 0.625, 0.6119, 0.5938, 0.5, 0.625, 0.5, 0.5938, 0.6119, 0.5625, 0.5, 0.5938, 0.5, 0.5625, 0.6119, 0.5312, 0.5, 0.5625, 0.5, 0.5312, 0.6119, 0.5, 0.5, 0.5312, 0.5, 0.5, 0.6119, 0.4688, 0.5, 0.5, 0.5, 0.4688, 0.5, 0.4375, 0.6119, 0.4375, 0.5, 0.4375, 0.6119, 0.4062, 0.5, 0.4375, 0.5, 0.4062, 0.6119, 0.375, 0.5, 0.4062, 0.5, 0.375, 0.6119, 0.3438, 0.5, 0.375, 0.5, 0.3438, 0.5, 0.3125, 0.6119, 0.3125, 0.5, 0.3125, 0.5, 0.2812, 0.6119, 0.2812, 0.5, 0.2812, 0.5, 0.25, 0.6119, 0.25, 0.5, 0.25, 0.5, 0.2188, 0.6119, 0.2188, 0.5, 0.2188, 0.6119, 0.1875, 0.5, 0.2188, 0.5, 0.1875, 0.6119, 0.1562, 0.5, 0.1875, 0.5, 0.1562, 0.6119, 0.125, 0.5, 0.1562, 0.5, 0.125, 0.6119, 0.09375, 0.5, 0.125, 0.5, 0.09375, 0.5, 0.0625, 0.6119, 0.0625, 0.5, 0.0625, 0.6119, 0.03125, 0.5, 0.0625, 0.5, 0.03125, 0.6119, 0.0, 0.5, 0.03125, 0.5, 0.03125, 0.875, 0.03101, 0.9772, -0.0002567, 0.9708, 1.211e-08, 0.875, 0.0625, 0.875, 0.06187, 0.9784, 0.03101, 0.9772, 0.03125, 0.875, 0.09375, 0.875, 0.09272, 0.9787, 0.06187, 0.9784, 0.0625, 0.875, 0.125, 0.875, 0.1236, 0.9802, 0.09272, 0.9787, 0.09375, 0.875, 0.1562, 0.875, 0.1545, 0.9816, 0.1236, 0.9802, 0.125, 0.875, 0.1875, 0.875, 0.1856, 0.9819, 0.1545, 0.9816, 0.1562, 0.875, 0.2188, 0.875, 0.2173, 0.9867, 0.1856, 0.9819, 0.1875, 0.875, 0.25, 0.875, 0.2501, 0.9786, 0.2173, 0.9867, 0.2188, 0.875, 0.2812, 0.875, 0.2828, 0.9828, 0.2501, 0.9786, 0.25, 0.875, 0.3125, 0.875, 0.3144, 0.9822, 0.2828, 0.9828, 0.2812, 0.875, 0.3438, 0.875, 0.3456, 0.9913, 0.3144, 0.9822, 0.3125, 0.875, 0.375, 0.875, 0.3767, 1.008, 0.3456, 0.9913, 0.3438, 0.875, 0.4062, 0.875, 0.4073, 0.9761, 0.3767, 1.008, 0.375, 0.875, 0.4375, 0.875, 0.4381, 0.9791, 0.4073, 0.9761, 0.4062, 0.875, 0.4688, 0.875, 0.469, 0.9794, 0.4381, 0.9791, 0.4375, 0.875, 0.5, 0.875, 0.5, 0.9829, 0.469, 0.9794, 0.4688, 0.875, 0.5312, 0.875, 0.531, 0.979, 0.5, 0.9829, 0.5, 0.875, 0.5625, 0.875, 0.5619, 0.9955, 0.531, 0.979, 0.5312, 0.875, 0.5938, 0.875, 0.5927, 0.9848, 0.5619, 0.9955, 0.5625, 0.875, 0.625, 0.875, 0.6236, 0.9808, 0.5927, 0.9848, 0.5938, 0.875, 0.6562, 0.875, 0.6545, 0.9816, 0.6236, 0.9808, 0.625, 0.875, 0.6875, 0.875, 0.6856, 0.9825, 0.6545, 0.9816, 0.6562, 0.875, 0.7188, 0.875, 0.7172, 0.9825, 0.6856, 0.9825, 0.6875, 0.875, 0.75, 0.875, 0.7496, 0.9435, 0.7172, 0.9825, 0.7188, 0.875, 0.7812, 0.875, 0.7829, 0.9807, 0.7496, 0.9435, 0.75, 0.875, 0.8125, 0.875, 0.8144, 0.98, 0.7829, 0.9807, 0.7812, 0.875, 0.8438, 0.875, 0.8476, 0.7878, 0.8144, 0.98, 0.8125, 0.875, 0.875, 0.875, 0.8826, 0.4112, 0.8476, 0.7878, 0.8438, 0.875, 0.9062, 0.875, 0.9073, 0.9749, 0.8826, 0.4112, 0.875, 0.875, 0.9375, 0.875, 0.9381, 0.9776, 0.9073, 0.9749, 0.9062, 0.875, 0.9688, 0.875, 0.969, 0.9771, 0.9381, 0.9776, 0.9375, 0.875, 1.0, 0.875, 1.0, 0.9698, 0.969, 0.9771, 0.9688, 0.875, 0.4197, 0.4197, 0.3833, 0.4496, 0.08029, 0.4197, 0.5312, 1.0, 0.5625, 1.0, 0.5625, 1.0, 0.5312, 1.0, 0.25, 1.0, 0.2812, 1.0, 0.2812, 1.0, 0.25, 1.0, 0.9375, 1.0, 0.9688, 1.0, 0.9688, 1.0, 0.9375, 1.0, 0.6562, 1.0, 0.6875, 1.0, 0.6875, 1.0, 0.6562, 1.0, 0.375, 1.0, 0.4062, 1.0, 0.4062, 1.0, 0.375, 1.0, 0.09375, 1.0, 0.125, 1.0, 0.125, 1.0, 0.09375, 1.0, 0.7812, 1.0, 0.8125, 1.0, 0.8125, 1.0, 0.7812, 1.0, 0.5, 1.0, 0.5312, 1.0, 0.5312, 1.0, 0.5, 1.0, 0.2188, 1.0, 0.25, 1.0, 0.25, 1.0, 0.2188, 1.0, 0.9062, 1.0, 0.9375, 1.0, 0.9375, 1.0, 0.9062, 1.0, 0.625, 1.0, 0.6562, 1.0, 0.6562, 1.0, 0.625, 1.0, 0.3438, 1.0, 0.375, 1.0, 0.375, 1.0, 0.3438, 1.0, 0.0625, 1.0, 0.09375, 1.0, 0.09375, 1.0, 0.0625, 1.0, 0.75, 1.0, 0.7812, 1.0, 0.7812, 1.0, 0.75, 1.0, 0.4687, 1.0, 0.5, 1.0, 0.5, 1.0, 0.4687, 1.0, 0.1875, 1.0, 0.2188, 1.0, 0.2188, 1.0, 0.1875, 1.0, 0.875, 1.0, 0.9062, 1.0, 0.9062, 1.0, 0.875, 1.0, 0.5938, 1.0, 0.625, 1.0, 0.625, 1.0, 0.5938, 1.0, 0.3125, 1.0, 0.3438, 1.0, 0.3438, 1.0, 0.3125, 1.0, 0.03125, 1.0, 0.0625, 1.0, 0.0625, 1.0, 0.03125, 1.0, 0.7188, 1.0, 0.75, 1.0, 0.75, 1.0, 0.7188, 1.0, 0.4375, 1.0, 0.4687, 1.0, 0.4687, 1.0, 0.4375, 1.0, 0.1562, 1.0, 0.1875, 1.0, 0.1875, 1.0, 0.1562, 1.0, 0.8438, 1.0, 0.875, 1.0, 0.875, 1.0, 0.8438, 1.0, 0.5625, 1.0, 0.5938, 1.0, 0.5938, 1.0, 0.5625, 1.0, 0.2812, 1.0, 0.3125, 1.0, 0.3125, 1.0, 0.2812, 1.0, 0.9688, 1.0, 1.0, 1.0, 1.0, 1.0, 0.9688, 1.0, 0.0, 1.0, 0.03125, 1.0, 0.03125, 1.0, 0.0, 1.0, 0.6875, 1.0, 0.7188, 1.0, 0.7188, 1.0, 0.6875, 1.0, 0.4062, 1.0, 0.4375, 1.0, 0.4375, 1.0, 0.4062, 1.0, 0.125, 1.0, 0.1562, 1.0, 0.1562, 1.0, 0.125, 1.0, 0.3418, 0.4717, 0.2968, 0.4854, 0.2032, 0.4854, 0.25, 0.01, 0.2032, 0.01461, 0.2032, 0.01461, 0.25, 0.01, 0.2032, 0.4854, 0.1582, 0.4717, 0.3418, 0.4717, 0.1582, 0.4717, 0.1167, 0.4496, 0.3418, 0.4717, 0.1167, 0.4496, 0.08029, 0.4197, 0.3833, 0.4496, 0.3418, 0.4717, 0.1167, 0.4496, 0.3833, 0.4496, 0.08029, 0.4197, 0.05045, 0.3833, 0.4197, 0.4197, 0.05045, 0.3833, 0.02827, 0.3418, 0.4496, 0.3833, 0.4197, 0.4197, 0.05045, 0.3833, 0.4496, 0.3833, 0.02827, 0.3418, 0.01461, 0.2968, 0.4854, 0.2968, 0.01461, 0.2968, 0.01, 0.25, 0.49, 0.25, 0.01, 0.25, 0.01461, 0.2032, 0.4854, 0.2032, 0.01461, 0.2032, 0.02827, 0.1582, 0.4717, 0.1582, 0.02827, 0.1582, 0.05045, 0.1167, 0.4717, 0.1582, 0.05045, 0.1167, 0.08029, 0.08029, 0.4496, 0.1167, 0.4717, 0.1582, 0.05045, 0.1167, 0.4496, 0.1167, 0.08029, 0.08029, 0.1167, 0.05045, 0.4197, 0.08029, 0.1167, 0.05045, 0.1582, 0.02827, 0.3833, 0.05045, 0.4197, 0.08029, 0.1167, 0.05045, 0.3833, 0.05045, 0.1582, 0.02827, 0.2032, 0.01461, 0.3418, 0.02827, 0.4687, 1.0, 0.5, 1.0, 0.5, 1.0, 0.4687, 1.0, 0.3418, 0.02827, 0.2032, 0.01461, 0.2968, 0.01461, 0.3418, 0.02827, 0.3833, 0.05045, 0.1582, 0.02827, 0.4197, 0.08029, 0.4496, 0.1167, 0.08029, 0.08029, 0.4717, 0.1582, 0.4854, 0.2032, 0.01461, 0.2032, 0.4854, 0.2032, 0.49, 0.25, 0.01, 0.25, 0.49, 0.25, 0.4854, 0.2968, 0.01461, 0.2968, 0.4854, 0.2968, 0.4717, 0.3418, 0.02827, 0.3418, 0.4717, 0.3418, 0.4496, 0.3833, 0.02827, 0.3418, 0.2968, 0.4854, 0.25, 0.49, 0.2032, 0.4854, 0.2032, 0.01461, 0.25, 0.01, 0.2968, 0.01461, 0.2968, 0.01461, 0.25, 0.01, 0.25, 0.01, 0.2968, 0.01461, 0.2032, 0.01461, 0.2032, 0.01461, 0.2032, 0.01461, 0.2032, 0.01461, 0.2968, 0.01461, 0.2032, 0.01461, 0.2032, 0.01461, 0.2968, 0.01461, 0.2032, 0.4854, 0.2968, 0.4854, 0.2968, 0.4854, 0.2032, 0.4854, 0.9688, 1.0, 1.0, 1.0, 1.0, 1.0, 0.9688, 1.0, 0.5, 1.0, 0.5312, 1.0, 0.5312, 1.0, 0.5, 1.0, 0.0, 1.0, 0.03125, 1.0, 0.03125, 1.0, 0.0, 1.0, 0.2968, 0.01461, 0.25, 0.01, 0.25, 0.01, 0.2968, 0.01461, 0.2968, 0.4854, 0.2968, 0.4854, 0.2968, 0.4854, 0.2968, 0.4854, 0.9688, 1.0, 1.0, 1.0, 1.0, 1.0, 0.9688, 1.0, 0.0, 1.0, 0.03125, 1.0, 0.03125, 1.0, 0.0, 1.0, 0.2968, 0.01461, 0.2968, 0.01461, 0.2968, 0.01461, 0.2968, 0.01461, 0.2032, 0.4854, 0.25, 0.49, 0.25, 0.49, 0.2032, 0.4854, 0.2032, 0.4854, 0.2032, 0.4854, 0.2032, 0.4854, 0.2032, 0.4854, 0.25, 0.49, 0.2968, 0.4854, 0.2968, 0.4854, 0.25, 0.49, 0.5, 1.0, 0.5312, 1.0, 0.5312, 1.0, 0.5, 1.0, 0.4687, 1.0, 0.5, 1.0, 0.5, 1.0, 0.4687, 1.0, 0.25, 0.01, 0.2032, 0.01461, 0.2032, 0.01461, 0.25, 0.01, 0.2968, 0.01461, 0.2968, 0.01461, 0.2968, 0.01461, 0.2968, 0.01461, 0.25, 0.01, 0.2032, 0.01461, 0.2032, 0.01461, 0.25, 0.01, 0.2032, 0.01461, 0.2032, 0.01461, 0.2032, 0.01461, 0.2032, 0.01461, 0.4687, 1.0, 0.5, 1.0, 0.5, 1.0, 0.4687, 1.0, 0.2968, 0.01461, 0.2968, 0.01461, 0.2968, 0.01461, 0.2968, 0.01461, 0.2032, 0.01461, 0.2032, 0.01461, 0.2032, 0.01461, 0.2032, 0.01461, 0.2032, 0.01461, 0.2032, 0.01461, 0.2032, 0.01461, 0.2032, 0.01461, 0.2968, 0.01461, 0.2968, 0.01461, 0.2968, 0.01461, 0.2968, 0.01461, 0.2968, 0.01461, 0.25, 0.01, 0.25, 0.01, 0.2968, 0.01461, 0.5, 1.0, 0.5312, 1.0, 0.5312, 1.0, 0.5, 1.0, 0.5, 1.0, 0.5312, 1.0, 0.5312, 1.0, 0.5, 1.0, 0.4687, 1.0, 0.5, 1.0, 0.5, 1.0, 0.4687, 1.0, 0.2968, 0.01461, 0.25, 0.01, 0.25, 0.01, 0.2968, 0.01461, 0.5, 1.0, 0.5312, 1.0, 0.5312, 1.0, 0.5, 1.0, 0.4687, 1.0, 0.5, 1.0, 0.5, 1.0, 0.4687, 1.0, 0.4687, 1.0, 0.5, 1.0, 0.5, 1.0, 0.4687, 1.0, 0.5, 1.0, 0.5312, 1.0, 0.5312, 1.0, 0.5, 1.0, 0.2032, 0.01461, 0.2032, 0.01461, 0.2032, 0.01461, 0.2032, 0.01461, 0.2968, 0.01461, 0.2968, 0.01461, 0.2968, 0.01461, 0.2968, 0.01461, 0.25, 0.01, 0.2032, 0.01461, 0.2032, 0.01461, 0.25, 0.01, 0.5, 1.0, 0.5312, 1.0, 0.5312, 1.0, 0.5, 1.0, 0.2032, 0.01461, 0.2032, 0.01461, 0.2032, 0.01461, 0.2032, 0.01461, 0.2968, 0.01461, 0.25, 0.01, 0.25, 0.01, 0.2968, 0.01461, 0.25, 0.01, 0.2032, 0.01461, 0.2032, 0.01461, 0.25, 0.01, 0.2968, 0.01461, 0.25, 0.01, 0.25, 0.01, 0.2968, 0.01461, 0.2968, 0.01461, 0.2968, 0.01461, 0.2968, 0.01461, 0.2968, 0.01461, 0.4687, 1.0, 0.5, 1.0, 0.5, 1.0, 0.4687, 1.0, 0.25, 0.01, 0.2032, 0.01461, 0.2032, 0.01461, 0.25, 0.01, 0.03125, 0.7907, 0.03125, 0.875, 1.211e-08, 0.875, 0.0625, 0.7907, 0.0625, 0.875, 0.03125, 0.875, 0.09375, 0.7907, 0.09375, 0.875, 0.0625, 0.875, 0.125, 0.7907, 0.125, 0.875, 0.09375, 0.875, 0.1562, 0.7907, 0.1562, 0.875, 0.125, 0.875, 0.1875, 0.7907, 0.1875, 0.875, 0.1562, 0.875, 0.2188, 0.7907, 0.2188, 0.875, 0.1875, 0.875, 0.25, 0.7907, 0.25, 0.875, 0.2188, 0.875, 0.2812, 0.875, 0.25, 0.875, 0.25, 0.7907, 0.3125, 0.875, 0.2812, 0.875, 0.2812, 0.7907, 0.3438, 0.875, 0.3125, 0.875, 0.3125, 0.7907, 0.375, 0.875, 0.3438, 0.875, 0.3438, 0.7907, 0.4062, 0.875, 0.375, 0.875, 0.375, 0.7907, 0.4375, 0.875, 0.4062, 0.875, 0.4062, 0.7907, 0.4688, 0.875, 0.4375, 0.875, 0.4375, 0.7907, 0.5, 0.875, 0.4688, 0.875, 0.4688, 0.7907, 0.5312, 0.7907, 0.5312, 0.875, 0.5, 0.875, 0.5625, 0.7907, 0.5625, 0.875, 0.5312, 0.875, 0.5938, 0.7907, 0.5938, 0.875, 0.5625, 0.875, 0.625, 0.7907, 0.625, 0.875, 0.5938, 0.875, 0.6562, 0.7907, 0.6562, 0.875, 0.625, 0.875, 0.6875, 0.7907, 0.6875, 0.875, 0.6562, 0.875, 0.7188, 0.7907, 0.7188, 0.875, 0.6875, 0.875, 0.75, 0.7907, 0.75, 0.875, 0.7188, 0.875, 0.7812, 0.875, 0.75, 0.875, 0.75, 0.7907, 0.8125, 0.875, 0.7812, 0.875, 0.7812, 0.7907, 0.8438, 0.875, 0.8125, 0.875, 0.8125, 0.7907, 0.875, 0.875, 0.8438, 0.875, 0.8438, 0.7907, 0.9062, 0.875, 0.875, 0.875, 0.875, 0.7907, 0.9375, 0.875, 0.9062, 0.875, 0.9062, 0.7907, 0.9688, 0.875, 0.9375, 0.875, 0.9375, 0.7907, 1.0, 0.875, 0.9688, 0.875, 0.9688, 0.7907, 1.0, 0.5, 1.0, 0.6119, 0.9688, 0.6119, 0.9688, 0.5, 0.9688, 0.6119, 0.9375, 0.6119, 0.9375, 0.6119, 0.9062, 0.6119, 0.9062, 0.5, 0.9062, 0.6119, 0.875, 0.6119, 0.875, 0.5, 0.875, 0.6119, 0.8438, 0.6119, 0.8438, 0.5, 0.8438, 0.6119, 0.8125, 0.6119, 0.8125, 0.5, 0.8125, 0.6119, 0.7812, 0.6119, 0.7812, 0.5, 0.7812, 0.6119, 0.75, 0.6119, 0.75, 0.5, 0.75, 0.6119, 0.7188, 0.6119, 0.7188, 0.5, 0.7188, 0.6119, 0.6875, 0.6119, 0.6875, 0.5, 0.6875, 0.6119, 0.6562, 0.6119, 0.6562, 0.5, 0.6562, 0.6119, 0.625, 0.6119, 0.625, 0.5, 0.625, 0.6119, 0.5938, 0.6119, 0.5938, 0.5, 0.5938, 0.6119, 0.5625, 0.6119, 0.5625, 0.5, 0.5625, 0.6119, 0.5312, 0.6119, 0.5312, 0.5, 0.5312, 0.6119, 0.5, 0.6119, 0.5, 0.5, 0.5, 0.6119, 0.4688, 0.6119, 0.4688, 0.5, 0.4688, 0.5, 0.4688, 0.6119, 0.4375, 0.6119, 0.4375, 0.6119, 0.4062, 0.6119, 0.4062, 0.5, 0.4062, 0.6119, 0.375, 0.6119, 0.375, 0.5, 0.375, 0.6119, 0.3438, 0.6119, 0.3438, 0.5, 0.3438, 0.5, 0.3438, 0.6119, 0.3125, 0.6119, 0.3125, 0.5, 0.3125, 0.6119, 0.2812, 0.6119, 0.2812, 0.5, 0.2812, 0.6119, 0.25, 0.6119, 0.25, 0.5, 0.25, 0.6119, 0.2188, 0.6119, 0.2188, 0.6119, 0.1875, 0.6119, 0.1875, 0.5, 0.1875, 0.6119, 0.1562, 0.6119, 0.1562, 0.5, 0.1562, 0.6119, 0.125, 0.6119, 0.125, 0.5, 0.125, 0.6119, 0.09375, 0.6119, 0.09375, 0.5, 0.09375, 0.5, 0.09375, 0.6119, 0.0625, 0.6119, 0.0625, 0.6119, 0.03125, 0.6119, 0.03125, 0.5, 0.03125, 0.6119, 6.819e-09, 0.6119, 0.0, 0.5])
me_cylinder_001.use_remesh_fix_poles = True
me_cylinder_001.use_remesh_preserve_attributes = False
me_cylinder_001.use_mirror_vertex_groups = False
me_cylinder_001.update()
me_sphere = bpy.data.meshes.new('Sphere')
me_sphere.from_pydata([(0.0, 0.003827, 0.009239), (0.0, 0.007071, -0.007071), (0.002706, 0.002706, 0.009239), (0.005, 0.005, 0.007071), (0.007261, 0.005433, 0.002454), (0.007414, 0.005585, 0.001373), (0.006522, 0.005098, -0.004733), (0.005845, 0.004421, -0.006165), (0.002706, 0.002706, -0.009239), (0.003827, 1.606e-09, 0.009239), (0.007071, 1.374e-09, 0.007071), (0.008963, -0.001357, 0.002387), (0.009152, -0.001357, 0.00144), (0.0087, 1.374e-09, -0.004771), (0.007071, 1.374e-09, -0.007071), (0.003827, 1.606e-09, -0.009239), (0.002706, -0.002706, 0.009239), (0.005, -0.005, 0.007071), (0.007297, -0.005379, 0.002387), (0.00743, -0.005512, 0.00144), (0.006522, -0.005098, -0.004733), (0.005845, -0.004421, -0.006165), (0.002706, -0.002706, -0.009239), (9.645e-11, -0.003827, 0.009239), (-1.364e-10, -0.007071, 0.007071), (-1.364e-10, -0.009239, 0.003827), (3.293e-10, -0.01, -4.371e-10), (-1.364e-10, -0.009239, -0.003827), (-1.364e-10, -0.007071, -0.007071), (9.645e-11, -0.003827, -0.009239), (-0.002706, -0.002706, 0.009239), (-0.005, -0.005, 0.007071), (-0.006533, -0.006533, 0.003827), (-0.007071, -0.007071, -4.371e-10), (-0.006533, -0.006533, -0.003827), (-0.005, -0.005, -0.007071), (-0.002706, -0.002706, -0.009239), (-0.003827, 1.606e-09, 0.009239), (-0.007071, 1.606e-09, 0.007071), (-0.009239, 1.374e-09, 0.003827), (-0.01, 9.079e-10, -4.371e-10), (-0.009239, 1.374e-09, -0.003827), (-0.007071, 1.606e-09, -0.007071), (-0.003827, 1.606e-09, -0.009239), (0.0, 1.51e-09, -0.01), (-0.002706, 0.002706, 0.009239), (-0.005, 0.005, 0.007071), (-0.006533, 0.006533, 0.003827), (-0.007071, 0.007071, -4.371e-10), (-0.006533, 0.006533, -0.003827), (-0.005, 0.005, -0.007071), (-0.002706, 0.002706, -0.009239), (0.0, 2.776e-17, 0.01), (-1.364e-10, 0.007071, 0.007071), (-1.364e-10, 0.009239, 0.003827), (-1.068e-09, 0.01, -4.371e-10), (-1.364e-10, 0.009239, -0.003827), (9.645e-11, 0.003827, -0.009239), (0.008976, 0.001293, 0.002454), (0.009191, 0.001293, 0.001373), (0.006533, -0.006533, 0.003827), (0.007071, -0.007071, -4.371e-10), (0.006533, 0.006533, 0.003827), (0.007071, 0.007071, -4.371e-10), (0.009239, 1.374e-09, 0.003827), (0.01, 1.374e-09, -4.371e-10), (0.005789, -4.181e-05, 0.001755), (0.005977, -4.181e-05, 0.0008088), (0.004123, -0.004064, 0.001755), (0.004256, -0.004197, 0.0008088), (0.004087, 0.004118, 0.001823), (0.004239, 0.00427, 0.0007413), (0.005802, -2.181e-05, 0.001823), (0.006017, -2.181e-05, 0.0007413), (0.006533, 0.006533, -0.003827), (0.005, 0.005, -0.007071), (0.009239, 1.374e-09, -0.003827), (0.00761, 1.374e-09, -0.006127), (0.006533, -0.006533, -0.003827), (0.005, -0.005, -0.007071), (0.007379, 1.374e-09, -0.003801), (0.006288, 1.374e-09, -0.005156), (0.0052, 0.005098, -0.003763), (0.004524, 0.004421, -0.005194), (0.0052, -0.005098, -0.003763), (0.004524, -0.004421, -0.005194)], [], [(53, 2, 3), (1, 8, 57), (55, 74, 56), (54, 3, 62), (0, 52, 2), (44, 57, 8), (56, 75, 1), (54, 63, 55), (63, 76, 74), (3, 64, 62), (2, 52, 9), (44, 8, 15), (7, 81, 77), (4, 71, 5), (3, 9, 10), (75, 15, 8), (44, 15, 22), (21, 81, 85), (5, 73, 59), (10, 16, 17), (14, 22, 15), (65, 78, 76), (10, 60, 64), (9, 52, 16), (60, 26, 61), (16, 24, 17), (79, 29, 22), (61, 27, 78), (17, 25, 60), (16, 52, 23), (44, 22, 29), (78, 28, 79), (28, 36, 29), (27, 33, 34), (24, 32, 25), (23, 52, 30), (44, 29, 36), (28, 34, 35), (25, 33, 26), (23, 31, 24), (31, 39, 32), (30, 52, 37), (44, 36, 43), (34, 42, 35), (32, 40, 33), (30, 38, 31), (35, 43, 36), (34, 40, 41), (44, 43, 51), (41, 50, 42), (39, 48, 40), (37, 46, 38), (42, 51, 43), (41, 48, 49), (38, 47, 39), (37, 52, 45), (45, 53, 46), (50, 57, 51), (49, 55, 56), (46, 54, 47), (45, 52, 0), (44, 51, 57), (50, 56, 1), (47, 55, 48), (12, 64, 11), (19, 60, 61), (19, 65, 12), (18, 64, 60), (5, 62, 4), (59, 64, 65), (59, 63, 5), (58, 62, 64), (70, 73, 71), (67, 68, 69), (12, 69, 19), (58, 70, 4), (11, 67, 12), (58, 73, 72), (18, 66, 11), (19, 68, 18), (6, 75, 74), (7, 14, 75), (20, 79, 21), (21, 14, 77), (82, 81, 83), (81, 84, 85), (6, 83, 7), (20, 80, 13), (20, 85, 84), (6, 80, 82), (13, 76, 20), (53, 0, 2), (1, 75, 8), (55, 63, 74), (54, 53, 3), (56, 74, 75), (54, 62, 63), (63, 65, 76), (3, 10, 64), (7, 83, 81), (4, 70, 71), (3, 2, 9), (75, 14, 15), (21, 77, 81), (5, 71, 73), (10, 9, 16), (14, 79, 22), (65, 61, 78), (10, 17, 60), (60, 25, 26), (16, 23, 24), (79, 28, 29), (61, 26, 27), (17, 24, 25), (78, 27, 28), (28, 35, 36), (27, 26, 33), (24, 31, 32), (28, 27, 34), (25, 32, 33), (23, 30, 31), (31, 38, 39), (34, 41, 42), (32, 39, 40), (30, 37, 38), (35, 42, 43), (34, 33, 40), (41, 49, 50), (39, 47, 48), (37, 45, 46), (42, 50, 51), (41, 40, 48), (38, 46, 47), (45, 0, 53), (50, 1, 57), (49, 48, 55), (46, 53, 54), (50, 49, 56), (47, 54, 55), (12, 65, 64), (19, 18, 60), (19, 61, 65), (18, 11, 64), (5, 63, 62), (59, 58, 64), (59, 65, 63), (58, 4, 62), (70, 72, 73), (67, 66, 68), (12, 67, 69), (58, 72, 70), (11, 66, 67), (58, 59, 73), (18, 68, 66), (19, 69, 68), (6, 7, 75), (7, 77, 14), (20, 78, 79), (21, 79, 14), (82, 80, 81), (81, 80, 84), (6, 82, 83), (20, 84, 80), (20, 21, 85), (6, 13, 80), (13, 6, 76), (6, 74, 76), (76, 78, 20)])
me_sphere.polygons.foreach_set('use_smooth', [True] * 168)
_uv = me_sphere.uv_layers.new(name='UVMap')
_uv.uv.foreach_set('vector', [0.75, 0.75, 0.625, 0.875, 0.625, 0.75, 0.75, 0.25, 0.625, 0.125, 0.75, 0.125, 0.75, 0.5, 0.625, 0.375, 0.75, 0.375, 0.75, 0.625, 0.625, 0.75, 0.625, 0.625, 0.75, 0.875, 0.6875, 1.0, 0.625, 0.875, 0.6875, 0.0, 0.75, 0.125, 0.625, 0.125, 0.75, 0.375, 0.625, 0.25, 0.75, 0.25, 0.75, 0.625, 0.625, 0.5, 0.75, 0.5, 0.625, 0.5, 0.5, 0.375, 0.625, 0.375, 0.625, 0.75, 0.5, 0.625, 0.625, 0.625, 0.625, 0.875, 0.5625, 1.0, 0.5, 0.875, 0.5625, 0.0, 0.625, 0.125, 0.5, 0.125, 0.6024, 0.2849, 0.4995, 0.2849, 0.4995, 0.2849, 0.6011, 0.5802, 0.6015, 0.5448, 0.6015, 0.5448, 0.625, 0.75, 0.5, 0.875, 0.5, 0.75, 0.625, 0.25, 0.5, 0.125, 0.625, 0.125, 0.4375, 0.0, 0.5, 0.125, 0.375, 0.125, 0.3976, 0.2849, 0.4995, 0.2849, 0.3976, 0.2849, 0.6015, 0.5448, 0.5235, 0.5448, 0.5235, 0.5448, 0.5, 0.75, 0.375, 0.875, 0.375, 0.75, 0.5, 0.25, 0.375, 0.125, 0.5, 0.125, 0.5, 0.5, 0.375, 0.375, 0.5, 0.375, 0.5, 0.75, 0.375, 0.625, 0.5, 0.625, 0.5, 0.875, 0.4375, 1.0, 0.375, 0.875, 0.375, 0.625, 0.25, 0.5, 0.375, 0.5, 0.375, 0.875, 0.25, 0.75, 0.375, 0.75, 0.375, 0.25, 0.25, 0.125, 0.375, 0.125, 0.375, 0.5, 0.25, 0.375, 0.375, 0.375, 0.375, 0.75, 0.25, 0.625, 0.375, 0.625, 0.375, 0.875, 0.3125, 1.0, 0.25, 0.875, 0.3125, 0.0, 0.375, 0.125, 0.25, 0.125, 0.375, 0.375, 0.25, 0.25, 0.375, 0.25, 0.25, 0.25, 0.125, 0.125, 0.25, 0.125, 0.25, 0.375, 0.125, 0.5, 0.125, 0.375, 0.25, 0.75, 0.125, 0.625, 0.25, 0.625, 0.25, 0.875, 0.1875, 1.0, 0.125, 0.875, 0.1875, 0.0, 0.25, 0.125, 0.125, 0.125, 0.25, 0.25, 0.125, 0.375, 0.125, 0.25, 0.25, 0.625, 0.125, 0.5, 0.25, 0.5, 0.25, 0.875, 0.125, 0.75, 0.25, 0.75, 0.125, 0.75, 0.0, 0.625, 0.125, 0.625, 0.125, 0.875, 0.0625, 1.0, 0.0, 0.875, 0.0625, 0.0, 0.125, 0.125, 0.0, 0.125, 0.125, 0.375, 0.0, 0.25, 0.125, 0.25, 0.125, 0.625, 0.0, 0.5, 0.125, 0.5, 0.125, 0.875, 0.0, 0.75, 0.125, 0.75, 0.125, 0.25, 0.0, 0.125, 0.125, 0.125, 0.125, 0.375, 0.0, 0.5, 0.0, 0.375, 0.9375, 0.0, 1.0, 0.125, 0.875, 0.125, 1.0, 0.375, 0.875, 0.25, 1.0, 0.25, 1.0, 0.625, 0.875, 0.5, 1.0, 0.5, 1.0, 0.875, 0.875, 0.75, 1.0, 0.75, 1.0, 0.25, 0.875, 0.125, 1.0, 0.125, 1.0, 0.375, 0.875, 0.5, 0.875, 0.375, 1.0, 0.75, 0.875, 0.625, 1.0, 0.625, 1.0, 0.875, 0.9375, 1.0, 0.875, 0.875, 0.875, 0.875, 0.75, 0.75, 0.875, 0.75, 0.875, 0.25, 0.75, 0.125, 0.875, 0.125, 0.875, 0.375, 0.75, 0.5, 0.75, 0.375, 0.875, 0.75, 0.75, 0.625, 0.875, 0.625, 0.875, 0.875, 0.8125, 1.0, 0.75, 0.875, 0.8125, 0.0, 0.875, 0.125, 0.75, 0.125, 0.875, 0.25, 0.75, 0.375, 0.75, 0.25, 0.875, 0.625, 0.75, 0.5, 0.875, 0.5, 0.4753, 0.547, 0.5, 0.625, 0.4749, 0.578, 0.3997, 0.547, 0.375, 0.625, 0.375, 0.5, 0.3997, 0.547, 0.5, 0.5, 0.4753, 0.547, 0.4001, 0.578, 0.5, 0.625, 0.375, 0.625, 0.6015, 0.5448, 0.625, 0.625, 0.6011, 0.5802, 0.5235, 0.5448, 0.5, 0.625, 0.5, 0.5, 0.5235, 0.5448, 0.625, 0.5, 0.6015, 0.5448, 0.5239, 0.5802, 0.625, 0.625, 0.5, 0.625, 0.6011, 0.5802, 0.5235, 0.5448, 0.6015, 0.5448, 0.4753, 0.547, 0.4001, 0.578, 0.3997, 0.547, 0.4753, 0.547, 0.3997, 0.547, 0.3997, 0.547, 0.5239, 0.5802, 0.6011, 0.5802, 0.6011, 0.5802, 0.4749, 0.578, 0.4753, 0.547, 0.4753, 0.547, 0.5239, 0.5802, 0.5235, 0.5448, 0.5239, 0.5802, 0.4001, 0.578, 0.4749, 0.578, 0.4749, 0.578, 0.3997, 0.547, 0.4001, 0.578, 0.4001, 0.578, 0.6042, 0.3401, 0.625, 0.25, 0.625, 0.375, 0.6024, 0.2849, 0.5, 0.25, 0.625, 0.25, 0.3958, 0.3401, 0.375, 0.25, 0.3976, 0.2849, 0.3976, 0.2849, 0.5, 0.25, 0.4995, 0.2849, 0.6042, 0.3401, 0.4995, 0.2849, 0.6024, 0.2849, 0.4995, 0.2849, 0.3958, 0.3401, 0.3976, 0.2849, 0.6042, 0.3401, 0.6024, 0.2849, 0.6024, 0.2849, 0.3958, 0.3401, 0.5005, 0.3401, 0.5005, 0.3401, 0.3958, 0.3401, 0.3976, 0.2849, 0.3958, 0.3401, 0.6042, 0.3401, 0.5005, 0.3401, 0.6042, 0.3401, 0.5005, 0.3401, 0.5, 0.375, 0.3958, 0.3401, 0.75, 0.75, 0.75, 0.875, 0.625, 0.875, 0.75, 0.25, 0.625, 0.25, 0.625, 0.125, 0.75, 0.5, 0.625, 0.5, 0.625, 0.375, 0.75, 0.625, 0.75, 0.75, 0.625, 0.75, 0.75, 0.375, 0.625, 0.375, 0.625, 0.25, 0.75, 0.625, 0.625, 0.625, 0.625, 0.5, 0.625, 0.5, 0.5, 0.5, 0.5, 0.375, 0.625, 0.75, 0.5, 0.75, 0.5, 0.625, 0.6024, 0.2849, 0.6024, 0.2849, 0.4995, 0.2849, 0.6011, 0.5802, 0.6011, 0.5802, 0.6015, 0.5448, 0.625, 0.75, 0.625, 0.875, 0.5, 0.875, 0.625, 0.25, 0.5, 0.25, 0.5, 0.125, 0.3976, 0.2849, 0.4995, 0.2849, 0.4995, 0.2849, 0.6015, 0.5448, 0.6015, 0.5448, 0.5235, 0.5448, 0.5, 0.75, 0.5, 0.875, 0.375, 0.875, 0.5, 0.25, 0.375, 0.25, 0.375, 0.125, 0.5, 0.5, 0.375, 0.5, 0.375, 0.375, 0.5, 0.75, 0.375, 0.75, 0.375, 0.625, 0.375, 0.625, 0.25, 0.625, 0.25, 0.5, 0.375, 0.875, 0.25, 0.875, 0.25, 0.75, 0.375, 0.25, 0.25, 0.25, 0.25, 0.125, 0.375, 0.5, 0.25, 0.5, 0.25, 0.375, 0.375, 0.75, 0.25, 0.75, 0.25, 0.625, 0.375, 0.375, 0.25, 0.375, 0.25, 0.25, 0.25, 0.25, 0.125, 0.25, 0.125, 0.125, 0.25, 0.375, 0.25, 0.5, 0.125, 0.5, 0.25, 0.75, 0.125, 0.75, 0.125, 0.625, 0.25, 0.25, 0.25, 0.375, 0.125, 0.375, 0.25, 0.625, 0.125, 0.625, 0.125, 0.5, 0.25, 0.875, 0.125, 0.875, 0.125, 0.75, 0.125, 0.75, 0.0, 0.75, 0.0, 0.625, 0.125, 0.375, 0.0, 0.375, 0.0, 0.25, 0.125, 0.625, 0.0, 0.625, 0.0, 0.5, 0.125, 0.875, 0.0, 0.875, 0.0, 0.75, 0.125, 0.25, 0.0, 0.25, 0.0, 0.125, 0.125, 0.375, 0.125, 0.5, 0.0, 0.5, 1.0, 0.375, 0.875, 0.375, 0.875, 0.25, 1.0, 0.625, 0.875, 0.625, 0.875, 0.5, 1.0, 0.875, 0.875, 0.875, 0.875, 0.75, 1.0, 0.25, 0.875, 0.25, 0.875, 0.125, 1.0, 0.375, 1.0, 0.5, 0.875, 0.5, 1.0, 0.75, 0.875, 0.75, 0.875, 0.625, 0.875, 0.875, 0.75, 0.875, 0.75, 0.75, 0.875, 0.25, 0.75, 0.25, 0.75, 0.125, 0.875, 0.375, 0.875, 0.5, 0.75, 0.5, 0.875, 0.75, 0.75, 0.75, 0.75, 0.625, 0.875, 0.25, 0.875, 0.375, 0.75, 0.375, 0.875, 0.625, 0.75, 0.625, 0.75, 0.5, 0.4753, 0.547, 0.5, 0.5, 0.5, 0.625, 0.3997, 0.547, 0.4001, 0.578, 0.375, 0.625, 0.3997, 0.547, 0.375, 0.5, 0.5, 0.5, 0.4001, 0.578, 0.4749, 0.578, 0.5, 0.625, 0.6015, 0.5448, 0.625, 0.5, 0.625, 0.625, 0.5235, 0.5448, 0.5239, 0.5802, 0.5, 0.625, 0.5235, 0.5448, 0.5, 0.5, 0.625, 0.5, 0.5239, 0.5802, 0.6011, 0.5802, 0.625, 0.625, 0.6011, 0.5802, 0.5239, 0.5802, 0.5235, 0.5448, 0.4753, 0.547, 0.4749, 0.578, 0.4001, 0.578, 0.4753, 0.547, 0.4753, 0.547, 0.3997, 0.547, 0.5239, 0.5802, 0.5239, 0.5802, 0.6011, 0.5802, 0.4749, 0.578, 0.4749, 0.578, 0.4753, 0.547, 0.5239, 0.5802, 0.5235, 0.5448, 0.5235, 0.5448, 0.4001, 0.578, 0.4001, 0.578, 0.4749, 0.578, 0.3997, 0.547, 0.3997, 0.547, 0.4001, 0.578, 0.6042, 0.3401, 0.6024, 0.2849, 0.625, 0.25, 0.6024, 0.2849, 0.4995, 0.2849, 0.5, 0.25, 0.3958, 0.3401, 0.375, 0.375, 0.375, 0.25, 0.3976, 0.2849, 0.375, 0.25, 0.5, 0.25, 0.6042, 0.3401, 0.5005, 0.3401, 0.4995, 0.2849, 0.4995, 0.2849, 0.5005, 0.3401, 0.3958, 0.3401, 0.6042, 0.3401, 0.6042, 0.3401, 0.6024, 0.2849, 0.3958, 0.3401, 0.3958, 0.3401, 0.5005, 0.3401, 0.3958, 0.3401, 0.3976, 0.2849, 0.3976, 0.2849, 0.6042, 0.3401, 0.5005, 0.3401, 0.5005, 0.3401, 0.5005, 0.3401, 0.6042, 0.3401, 0.5, 0.375, 0.6042, 0.3401, 0.625, 0.375, 0.5, 0.375, 0.5, 0.375, 0.375, 0.375, 0.3958, 0.3401])
me_sphere.use_remesh_fix_poles = True
me_sphere.use_remesh_preserve_attributes = False
me_sphere.use_mirror_vertex_groups = False
me_sphere.update()
me_chess_board = bpy.data.meshes.new('Chess Board')
me_chess_board.from_pydata([(-0.24, -0.24, 0.0), (-0.18, -0.24, 0.0), (-0.12, -0.24, 0.0), (-0.24, -0.18, 0.0), (-0.18, -0.18, 0.0), (-0.12, -0.18, 0.0), (-0.24, -0.12, 0.0), (-0.18, -0.12, 0.0), (-0.12, -0.12, 0.0), (-0.24, -0.12, 0.0), (-0.18, -0.12, 0.0), (-0.12, -0.12, 0.0), (-0.24, -0.06, 0.0), (-0.18, -0.06, 0.0), (-0.12, -0.06, 0.0), (-0.24, -1.49e-08, 0.0), (-0.18, -1.49e-08, 0.0), (-0.12, -1.49e-08, 0.0), (-0.24, -1.49e-08, 0.0), (-0.18, -1.49e-08, 0.0), (-0.12, -1.49e-08, 0.0), (-0.24, 0.06, 0.0), (-0.18, 0.06, 0.0), (-0.12, 0.06, 0.0), (-0.24, 0.12, 0.0), (-0.18, 0.12, 0.0), (-0.12, 0.12, 0.0), (-0.24, 0.12, 0.0), (-0.18, 0.12, 0.0), (-0.12, 0.12, 0.0), (-0.24, 0.18, 0.0), (-0.18, 0.18, 0.0), (-0.12, 0.18, 0.0), (-0.24, 0.24, 0.0), (-0.18, 0.24, 0.0), (-0.12, 0.24, 0.0), (-0.12, -0.24, 0.0), (-0.06, -0.24, 0.0), (0.0, -0.24, 0.0), (-0.12, -0.18, 0.0), (-0.06, -0.18, 0.0), (0.0, -0.18, 0.0), (-0.12, -0.12, 0.0), (-0.06, -0.12, 0.0), (0.0, -0.12, 0.0), (-0.12, -0.12, 0.0), (-0.06, -0.12, 0.0), (0.0, -0.12, 0.0), (-0.12, -0.06, 0.0), (-0.06, -0.06, 0.0), (0.0, -0.06, 0.0), (-0.12, -1.49e-08, 0.0), (-0.06, -1.49e-08, 0.0), (0.0, -1.49e-08, 0.0), (-0.12, -1.49e-08, 0.0), (-0.06, -1.49e-08, 0.0), (0.0, -1.49e-08, 0.0), (-0.12, 0.06, 0.0), (-0.06, 0.06, 0.0), (0.0, 0.06, 0.0), (-0.12, 0.12, 0.0), (-0.06, 0.12, 0.0), (0.0, 0.12, 0.0), (-0.12, 0.12, 0.0), (-0.06, 0.12, 0.0), (0.0, 0.12, 0.0), (-0.12, 0.18, 0.0), (-0.06, 0.18, 0.0), (0.0, 0.18, 0.0), (-0.12, 0.24, 0.0), (-0.06, 0.24, 0.0), (0.0, 0.24, 0.0), (0.0, -0.24, 0.0), (0.06, -0.24, 0.0), (0.12, -0.24, 0.0), (0.0, -0.18, 0.0), (0.06, -0.18, 0.0), (0.12, -0.18, 0.0), (0.0, -0.12, 0.0), (0.06, -0.12, 0.0), (0.12, -0.12, 0.0), (0.0, -0.12, 0.0), (0.06, -0.12, 0.0), (0.12, -0.12, 0.0), (0.0, -0.06, 0.0), (0.06, -0.06, 0.0), (0.12, -0.06, 0.0), (0.0, -1.49e-08, 0.0), (0.06, -1.49e-08, 0.0), (0.12, -1.49e-08, 0.0), (0.0, -1.49e-08, 0.0), (0.06, -1.49e-08, 0.0), (0.12, -1.49e-08, 0.0), (0.0, 0.06, 0.0), (0.06, 0.06, 0.0), (0.12, 0.06, 0.0), (0.0, 0.12, 0.0), (0.06, 0.12, 0.0), (0.12, 0.12, 0.0), (0.0, 0.12, 0.0), (0.06, 0.12, 0.0), (0.12, 0.12, 0.0), (0.0, 0.18, 0.0), (0.06, 0.18, 0.0), (0.12, 0.18, 0.0), (0.0, 0.24, 0.0), (0.06, 0.24, 0.0), (0.12, 0.24, 0.0), (0.12, -0.24, 0.0), (0.18, -0.24, 0.0), (0.24, -0.24, 0.0), (0.12, -0.18, 0.0), (0.18, -0.18, 0.0), (0.24, -0.18, 0.0), (0.12, -0.12, 0.0), (0.18, -0.12, 0.0), (0.24, -0.12, 0.0), (0.12, -0.12, 0.0), (0.18, -0.12, 0.0), (0.24, -0.12, 0.0), (0.12, -0.06, 0.0), (0.18, -0.06, 0.0), (0.24, -0.06, 0.0), (0.12, -1.49e-08, 0.0), (0.18, -1.49e-08, 0.0), (0.24, -1.49e-08, 0.0), (0.12, -1.49e-08, 0.0), (0.18, -1.49e-08, 0.0), (0.24, -1.49e-08, 0.0), (0.12, 0.06, 0.0), (0.18, 0.06, 0.0), (0.24, 0.06, 0.0), (0.12, 0.12, 0.0), (0.18, 0.12, 0.0), (0.24, 0.12, 0.0), (0.12, 0.12, 0.0), (0.18, 0.12, 0.0), (0.24, 0.12, 0.0), (0.12, 0.18, 0.0), (0.18, 0.18, 0.0), (0.24, 0.18, 0.0), (0.12, 0.24, 0.0), (0.18, 0.24, 0.0), (0.24, 0.24, 0.0), (-0.24, -0.18, -0.01212), (-0.24, -0.24, -0.01212), (-0.18, -0.24, -0.01212), (-0.18, -0.18, -0.01212), (-0.12, -0.24, -0.01212), (-0.12, -0.18, -0.01212), (-0.24, -0.12, -0.01212), (-0.18, -0.12, -0.01212), (-0.12, -0.12, -0.01212), (-0.24, -0.06, -0.01212), (-0.24, -0.12, -0.01212), (-0.18, -0.12, -0.01212), (-0.18, -0.06, -0.01212), (-0.12, -0.12, -0.01212), (-0.12, -0.06, -0.01212), (-0.24, -1.49e-08, -0.01212), (-0.18, -1.49e-08, -0.01212), (-0.12, -1.49e-08, -0.01212), (-0.24, 0.06, -0.01212), (-0.24, -1.49e-08, -0.01212), (-0.18, -1.49e-08, -0.01212), (-0.18, 0.06, -0.01212), (-0.12, -1.49e-08, -0.01212), (-0.12, 0.06, -0.01212), (-0.24, 0.12, -0.01212), (-0.18, 0.12, -0.01212), (-0.12, 0.12, -0.01212), (-0.24, 0.18, -0.01212), (-0.24, 0.12, -0.01212), (-0.18, 0.12, -0.01212), (-0.18, 0.18, -0.01212), (-0.12, 0.12, -0.01212), (-0.12, 0.18, -0.01212), (-0.24, 0.24, -0.01212), (-0.18, 0.24, -0.01212), (-0.12, 0.24, -0.01212), (-0.12, -0.18, -0.01212), (-0.12, -0.24, -0.01212), (-0.06, -0.24, -0.01212), (-0.06, -0.18, -0.01212), (0.0, -0.24, -0.01212), (0.0, -0.18, -0.01212), (-0.12, -0.12, -0.01212), (-0.06, -0.12, -0.01212), (0.0, -0.12, -0.01212), (-0.12, -0.06, -0.01212), (-0.12, -0.12, -0.01212), (-0.06, -0.12, -0.01212), (-0.06, -0.06, -0.01212), (0.0, -0.12, -0.01212), (0.0, -0.06, -0.01212), (-0.12, -1.49e-08, -0.01212), (-0.06, -1.49e-08, -0.01212), (0.0, -1.49e-08, -0.01212), (-0.12, 0.06, -0.01212), (-0.12, -1.49e-08, -0.01212), (-0.06, -1.49e-08, -0.01212), (-0.06, 0.06, -0.01212), (0.0, -1.49e-08, -0.01212), (0.0, 0.06, -0.01212), (-0.12, 0.12, -0.01212), (-0.06, 0.12, -0.01212), (0.0, 0.12, -0.01212), (-0.12, 0.18, -0.01212), (-0.12, 0.12, -0.01212), (-0.06, 0.12, -0.01212), (-0.06, 0.18, -0.01212), (0.0, 0.12, -0.01212), (0.0, 0.18, -0.01212), (-0.12, 0.24, -0.01212), (-0.06, 0.24, -0.01212), (0.0, 0.24, -0.01212), (0.0, -0.18, -0.01212), (0.0, -0.24, -0.01212), (0.06, -0.24, -0.01212), (0.06, -0.18, -0.01212), (0.12, -0.24, -0.01212), (0.12, -0.18, -0.01212), (0.0, -0.12, -0.01212), (0.06, -0.12, -0.01212), (0.12, -0.12, -0.01212), (0.0, -0.06, -0.01212), (0.0, -0.12, -0.01212), (0.06, -0.12, -0.01212), (0.06, -0.06, -0.01212), (0.12, -0.12, -0.01212), (0.12, -0.06, -0.01212), (0.0, -1.49e-08, -0.01212), (0.06, -1.49e-08, -0.01212), (0.12, -1.49e-08, -0.01212), (0.0, 0.06, -0.01212), (0.0, -1.49e-08, -0.01212), (0.06, -1.49e-08, -0.01212), (0.06, 0.06, -0.01212), (0.12, -1.49e-08, -0.01212), (0.12, 0.06, -0.01212), (0.0, 0.12, -0.01212), (0.06, 0.12, -0.01212), (0.12, 0.12, -0.01212), (0.0, 0.18, -0.01212), (0.0, 0.12, -0.01212), (0.06, 0.12, -0.01212), (0.06, 0.18, -0.01212), (0.12, 0.12, -0.01212), (0.12, 0.18, -0.01212), (0.0, 0.24, -0.01212), (0.06, 0.24, -0.01212), (0.12, 0.24, -0.01212), (0.12, -0.18, -0.01212), (0.12, -0.24, -0.01212), (0.18, -0.24, -0.01212), (0.18, -0.18, -0.01212), (0.24, -0.24, -0.01212), (0.24, -0.18, -0.01212), (0.12, -0.12, -0.01212), (0.18, -0.12, -0.01212), (0.24, -0.12, -0.01212), (0.12, -0.06, -0.01212), (0.12, -0.12, -0.01212), (0.18, -0.12, -0.01212), (0.18, -0.06, -0.01212), (0.24, -0.12, -0.01212), (0.24, -0.06, -0.01212), (0.12, -1.49e-08, -0.01212), (0.18, -1.49e-08, -0.01212), (0.24, -1.49e-08, -0.01212), (0.12, 0.06, -0.01212), (0.12, -1.49e-08, -0.01212), (0.18, -1.49e-08, -0.01212), (0.18, 0.06, -0.01212), (0.24, -1.49e-08, -0.01212), (0.24, 0.06, -0.01212), (0.12, 0.12, -0.01212), (0.18, 0.12, -0.01212), (0.24, 0.12, -0.01212), (0.12, 0.18, -0.01212), (0.12, 0.12, -0.01212), (0.18, 0.12, -0.01212), (0.18, 0.18, -0.01212), (0.24, 0.12, -0.01212), (0.24, 0.18, -0.01212), (0.12, 0.24, -0.01212), (0.18, 0.24, -0.01212), (0.24, 0.24, -0.01212)], [], [(0, 3, 4, 1), (1, 4, 5, 2), (3, 6, 7, 4), (4, 7, 8, 5), (9, 12, 13, 10), (10, 13, 14, 11), (12, 15, 16, 13), (13, 16, 17, 14), (18, 21, 22, 19), (19, 22, 23, 20), (21, 24, 25, 22), (22, 25, 26, 23), (27, 30, 31, 28), (28, 31, 32, 29), (30, 33, 34, 31), (31, 34, 35, 32), (36, 39, 40, 37), (37, 40, 41, 38), (39, 42, 43, 40), (40, 43, 44, 41), (45, 48, 49, 46), (46, 49, 50, 47), (48, 51, 52, 49), (49, 52, 53, 50), (54, 57, 58, 55), (55, 58, 59, 56), (57, 60, 61, 58), (58, 61, 62, 59), (63, 66, 67, 64), (64, 67, 68, 65), (66, 69, 70, 67), (67, 70, 71, 68), (72, 75, 76, 73), (73, 76, 77, 74), (75, 78, 79, 76), (76, 79, 80, 77), (81, 84, 85, 82), (82, 85, 86, 83), (84, 87, 88, 85), (85, 88, 89, 86), (90, 93, 94, 91), (91, 94, 95, 92), (93, 96, 97, 94), (94, 97, 98, 95), (99, 102, 103, 100), (100, 103, 104, 101), (102, 105, 106, 103), (103, 106, 107, 104), (108, 111, 112, 109), (109, 112, 113, 110), (111, 114, 115, 112), (112, 115, 116, 113), (117, 120, 121, 118), (118, 121, 122, 119), (120, 123, 124, 121), (121, 124, 125, 122), (126, 129, 130, 127), (127, 130, 131, 128), (129, 132, 133, 130), (130, 133, 134, 131), (135, 138, 139, 136), (136, 139, 140, 137), (138, 141, 142, 139), (139, 142, 143, 140), (145, 146, 147, 144), (146, 148, 149, 147), (144, 147, 151, 150), (147, 149, 152, 151), (154, 155, 156, 153), (155, 157, 158, 156), (153, 156, 160, 159), (156, 158, 161, 160), (163, 164, 165, 162), (164, 166, 167, 165), (162, 165, 169, 168), (165, 167, 170, 169), (172, 173, 174, 171), (173, 175, 176, 174), (171, 174, 178, 177), (174, 176, 179, 178), (181, 182, 183, 180), (182, 184, 185, 183), (180, 183, 187, 186), (183, 185, 188, 187), (190, 191, 192, 189), (191, 193, 194, 192), (189, 192, 196, 195), (192, 194, 197, 196), (199, 200, 201, 198), (200, 202, 203, 201), (198, 201, 205, 204), (201, 203, 206, 205), (208, 209, 210, 207), (209, 211, 212, 210), (207, 210, 214, 213), (210, 212, 215, 214), (217, 218, 219, 216), (218, 220, 221, 219), (216, 219, 223, 222), (219, 221, 224, 223), (226, 227, 228, 225), (227, 229, 230, 228), (225, 228, 232, 231), (228, 230, 233, 232), (235, 236, 237, 234), (236, 238, 239, 237), (234, 237, 241, 240), (237, 239, 242, 241), (244, 245, 246, 243), (245, 247, 248, 246), (243, 246, 250, 249), (246, 248, 251, 250), (253, 254, 255, 252), (254, 256, 257, 255), (252, 255, 259, 258), (255, 257, 260, 259), (262, 263, 264, 261), (263, 265, 266, 264), (261, 264, 268, 267), (264, 266, 269, 268), (271, 272, 273, 270), (272, 274, 275, 273), (270, 273, 277, 276), (273, 275, 278, 277), (280, 281, 282, 279), (281, 283, 284, 282), (279, 282, 286, 285), (282, 284, 287, 286), (52, 51, 195, 196), (127, 128, 274, 272), (90, 91, 236, 235), (50, 53, 197, 194), (128, 131, 275, 274), (15, 12, 153, 159), (53, 52, 196, 197), (57, 54, 199, 198), (132, 129, 270, 276), (16, 15, 159, 160), (91, 92, 238, 236), (54, 55, 200, 199), (14, 17, 161, 158), (92, 95, 239, 238), (133, 132, 276, 277), (17, 16, 160, 161), (131, 134, 278, 275), (21, 18, 163, 162), (96, 93, 234, 240), (55, 56, 202, 200), (134, 133, 277, 278), (18, 19, 164, 163), (56, 59, 203, 202), (138, 135, 280, 279), (97, 96, 240, 241), (135, 136, 281, 280), (95, 98, 242, 239), (60, 57, 198, 204), (19, 20, 166, 164), (98, 97, 241, 242), (20, 23, 167, 166), (102, 99, 244, 243), (61, 60, 204, 205), (136, 137, 283, 281), (99, 100, 245, 244), (59, 62, 206, 203), (137, 140, 284, 283), (24, 21, 162, 168), (62, 61, 205, 206), (66, 63, 208, 207), (141, 138, 279, 285), (25, 24, 168, 169), (100, 101, 247, 245), (63, 64, 209, 208), (23, 26, 170, 167), (101, 104, 248, 247), (142, 141, 285, 286), (26, 25, 169, 170), (140, 143, 287, 284), (30, 27, 172, 171), (105, 102, 243, 249), (64, 65, 211, 209), (143, 142, 286, 287), (27, 28, 173, 172), (65, 68, 212, 211), (106, 105, 249, 250), (104, 107, 251, 248), (69, 66, 207, 213), (28, 29, 175, 173), (107, 106, 250, 251), (29, 32, 176, 175), (111, 108, 253, 252), (70, 69, 213, 214), (108, 109, 254, 253), (68, 71, 215, 212), (33, 30, 171, 177), (71, 70, 214, 215), (75, 72, 217, 216), (34, 33, 177, 178), (109, 110, 256, 254), (72, 73, 218, 217), (32, 35, 179, 176), (110, 113, 257, 256), (35, 34, 178, 179), (39, 36, 181, 180), (114, 111, 252, 258), (73, 74, 220, 218), (36, 37, 182, 181), (74, 77, 221, 220), (115, 114, 258, 259), (113, 116, 260, 257), (3, 0, 145, 144), (78, 75, 216, 222), (37, 38, 184, 182), (116, 115, 259, 260), (0, 1, 146, 145), (38, 41, 185, 184), (120, 117, 262, 261), (79, 78, 222, 223), (117, 118, 263, 262), (77, 80, 224, 221), (42, 39, 180, 186), (1, 2, 148, 146), (80, 79, 223, 224), (2, 5, 149, 148), (84, 81, 226, 225), (43, 42, 186, 187), (118, 119, 265, 263), (81, 82, 227, 226), (41, 44, 188, 185), (119, 122, 266, 265), (6, 3, 144, 150), (44, 43, 187, 188), (48, 45, 190, 189), (123, 120, 261, 267), (7, 6, 150, 151), (82, 83, 229, 227), (45, 46, 191, 190), (5, 8, 152, 149), (83, 86, 230, 229), (124, 123, 267, 268), (8, 7, 151, 152), (122, 125, 269, 266), (12, 9, 154, 153), (87, 84, 225, 231), (46, 47, 193, 191), (125, 124, 268, 269), (9, 10, 155, 154), (47, 50, 194, 193), (129, 126, 271, 270), (88, 87, 231, 232), (126, 127, 272, 271), (86, 89, 233, 230), (51, 48, 189, 195), (10, 11, 157, 155), (89, 88, 232, 233), (11, 14, 158, 157), (93, 90, 235, 234)])
me_chess_board.polygons.foreach_set('material_index', [0, 1, 1, 0, 0, 1, 1, 0, 0, 1, 1, 0, 0, 1, 1, 0, 0, 1, 1, 0, 0, 1, 1, 0, 0, 1, 1, 0, 0, 1, 1, 0, 0, 1, 1, 0, 0, 1, 1, 0, 0, 1, 1, 0, 0, 1, 1, 0, 0, 1, 1, 0, 0, 1, 1, 0, 0, 1, 1, 0, 0, 1, 1, 0, 0, 1, 1, 0, 0, 1, 1, 0, 0, 1, 1, 0, 0, 1, 1, 0, 0, 1, 1, 0, 0, 1, 1, 0, 0, 1, 1, 0, 0, 1, 1, 0, 0, 1, 1, 0, 0, 1, 1, 0, 0, 1, 1, 0, 0, 1, 1, 0, 0, 1, 1, 0, 0, 1, 1, 0, 0, 1, 1, 0, 0, 1, 1, 0, 1, 1, 0, 0, 1, 1, 0, 0, 1, 1, 1, 0, 0, 1, 1, 0, 0, 0, 1, 1, 0, 0, 1, 0, 1, 0, 0, 1, 1, 0, 1, 0, 1, 1, 0, 0, 1, 1, 0, 0, 1, 1, 1, 0, 0, 1, 1, 0, 0, 0, 1, 1, 0, 0, 1, 1, 0, 1, 1, 0, 1, 0, 1, 0, 0, 1, 0, 0, 1, 1, 0, 0, 1, 0, 0, 1, 1, 0, 1, 1, 0, 0, 1, 1, 0, 0, 1, 0, 1, 0, 0, 1, 1, 0, 1, 0, 1, 1, 0, 0, 1, 1, 0, 0, 1, 1, 1, 0, 0, 1, 1, 0, 0, 0, 1, 1, 0, 0, 1, 0, 1, 0, 0, 1, 1, 0, 1, 0])
_uv = me_chess_board.uv_layers.new(name='UVMap')
_uv.uv.foreach_set('vector', [0.0, 0.0, 0.0, 0.5, 0.5, 0.5, 0.5, 0.0, 0.5, 0.0, 0.5, 0.5, 1.0, 0.5, 1.0, 0.0, 0.0, 0.5, 0.0, 1.0, 0.5, 1.0, 0.5, 0.5, 0.5, 0.5, 0.5, 1.0, 1.0, 1.0, 1.0, 0.5, 0.0, 0.0, 0.0, 0.5, 0.5, 0.5, 0.5, 0.0, 0.5, 0.0, 0.5, 0.5, 1.0, 0.5, 1.0, 0.0, 0.0, 0.5, 0.0, 1.0, 0.5, 1.0, 0.5, 0.5, 0.5, 0.5, 0.5, 1.0, 1.0, 1.0, 1.0, 0.5, 0.0, 0.0, 0.0, 0.5, 0.5, 0.5, 0.5, 0.0, 0.5, 0.0, 0.5, 0.5, 1.0, 0.5, 1.0, 0.0, 0.0, 0.5, 0.0, 1.0, 0.5, 1.0, 0.5, 0.5, 0.5, 0.5, 0.5, 1.0, 1.0, 1.0, 1.0, 0.5, 0.0, 0.0, 0.0, 0.5, 0.5, 0.5, 0.5, 0.0, 0.5, 0.0, 0.5, 0.5, 1.0, 0.5, 1.0, 0.0, 0.0, 0.5, 0.0, 1.0, 0.5, 1.0, 0.5, 0.5, 0.5, 0.5, 0.5, 1.0, 1.0, 1.0, 1.0, 0.5, 0.0, 0.0, 0.0, 0.5, 0.5, 0.5, 0.5, 0.0, 0.5, 0.0, 0.5, 0.5, 1.0, 0.5, 1.0, 0.0, 0.0, 0.5, 0.0, 1.0, 0.5, 1.0, 0.5, 0.5, 0.5, 0.5, 0.5, 1.0, 1.0, 1.0, 1.0, 0.5, 0.0, 0.0, 0.0, 0.5, 0.5, 0.5, 0.5, 0.0, 0.5, 0.0, 0.5, 0.5, 1.0, 0.5, 1.0, 0.0, 0.0, 0.5, 0.0, 1.0, 0.5, 1.0, 0.5, 0.5, 0.5, 0.5, 0.5, 1.0, 1.0, 1.0, 1.0, 0.5, 0.0, 0.0, 0.0, 0.5, 0.5, 0.5, 0.5, 0.0, 0.5, 0.0, 0.5, 0.5, 1.0, 0.5, 1.0, 0.0, 0.0, 0.5, 0.0, 1.0, 0.5, 1.0, 0.5, 0.5, 0.5, 0.5, 0.5, 1.0, 1.0, 1.0, 1.0, 0.5, 0.0, 0.0, 0.0, 0.5, 0.5, 0.5, 0.5, 0.0, 0.5, 0.0, 0.5, 0.5, 1.0, 0.5, 1.0, 0.0, 0.0, 0.5, 0.0, 1.0, 0.5, 1.0, 0.5, 0.5, 0.5, 0.5, 0.5, 1.0, 1.0, 1.0, 1.0, 0.5, 0.0, 0.0, 0.0, 0.5, 0.5, 0.5, 0.5, 0.0, 0.5, 0.0, 0.5, 0.5, 1.0, 0.5, 1.0, 0.0, 0.0, 0.5, 0.0, 1.0, 0.5, 1.0, 0.5, 0.5, 0.5, 0.5, 0.5, 1.0, 1.0, 1.0, 1.0, 0.5, 0.0, 0.0, 0.0, 0.5, 0.5, 0.5, 0.5, 0.0, 0.5, 0.0, 0.5, 0.5, 1.0, 0.5, 1.0, 0.0, 0.0, 0.5, 0.0, 1.0, 0.5, 1.0, 0.5, 0.5, 0.5, 0.5, 0.5, 1.0, 1.0, 1.0, 1.0, 0.5, 0.0, 0.0, 0.0, 0.5, 0.5, 0.5, 0.5, 0.0, 0.5, 0.0, 0.5, 0.5, 1.0, 0.5, 1.0, 0.0, 0.0, 0.5, 0.0, 1.0, 0.5, 1.0, 0.5, 0.5, 0.5, 0.5, 0.5, 1.0, 1.0, 1.0, 1.0, 0.5, 0.0, 0.0, 0.0, 0.5, 0.5, 0.5, 0.5, 0.0, 0.5, 0.0, 0.5, 0.5, 1.0, 0.5, 1.0, 0.0, 0.0, 0.5, 0.0, 1.0, 0.5, 1.0, 0.5, 0.5, 0.5, 0.5, 0.5, 1.0, 1.0, 1.0, 1.0, 0.5, 0.0, 0.0, 0.0, 0.5, 0.5, 0.5, 0.5, 0.0, 0.5, 0.0, 0.5, 0.5, 1.0, 0.5, 1.0, 0.0, 0.0, 0.5, 0.0, 1.0, 0.5, 1.0, 0.5, 0.5, 0.5, 0.5, 0.5, 1.0, 1.0, 1.0, 1.0, 0.5, 0.0, 0.0, 0.0, 0.5, 0.5, 0.5, 0.5, 0.0, 0.5, 0.0, 0.5, 0.5, 1.0, 0.5, 1.0, 0.0, 0.0, 0.5, 0.0, 1.0, 0.5, 1.0, 0.5, 0.5, 0.5, 0.5, 0.5, 1.0, 1.0, 1.0, 1.0, 0.5, 0.0, 0.0, 0.0, 0.5, 0.5, 0.5, 0.5, 0.0, 0.5, 0.0, 0.5, 0.5, 1.0, 0.5, 1.0, 0.0, 0.0, 0.5, 0.0, 1.0, 0.5, 1.0, 0.5, 0.5, 0.5, 0.5, 0.5, 1.0, 1.0, 1.0, 1.0, 0.5, 0.0, 0.0, 0.0, 0.5, 0.5, 0.5, 0.5, 0.0, 0.5, 0.0, 0.5, 0.5, 1.0, 0.5, 1.0, 0.0, 0.0, 0.5, 0.0, 1.0, 0.5, 1.0, 0.5, 0.5, 0.5, 0.5, 0.5, 1.0, 1.0, 1.0, 1.0, 0.5, 0.0, 0.0, 0.5, 0.0, 0.5, 0.5, 0.0, 0.5, 0.5, 0.0, 1.0, 0.0, 1.0, 0.5, 0.5, 0.5, 0.0, 0.5, 0.5, 0.5, 0.5, 1.0, 0.0, 1.0, 0.5, 0.5, 1.0, 0.5, 1.0, 1.0, 0.5, 1.0, 0.0, 0.0, 0.5, 0.0, 0.5, 0.5, 0.0, 0.5, 0.5, 0.0, 1.0, 0.0, 1.0, 0.5, 0.5, 0.5, 0.0, 0.5, 0.5, 0.5, 0.5, 1.0, 0.0, 1.0, 0.5, 0.5, 1.0, 0.5, 1.0, 1.0, 0.5, 1.0, 0.0, 0.0, 0.5, 0.0, 0.5, 0.5, 0.0, 0.5, 0.5, 0.0, 1.0, 0.0, 1.0, 0.5, 0.5, 0.5, 0.0, 0.5, 0.5, 0.5, 0.5, 1.0, 0.0, 1.0, 0.5, 0.5, 1.0, 0.5, 1.0, 1.0, 0.5, 1.0, 0.0, 0.0, 0.5, 0.0, 0.5, 0.5, 0.0, 0.5, 0.5, 0.0, 1.0, 0.0, 1.0, 0.5, 0.5, 0.5, 0.0, 0.5, 0.5, 0.5, 0.5, 1.0, 0.0, 1.0, 0.5, 0.5, 1.0, 0.5, 1.0, 1.0, 0.5, 1.0, 0.0, 0.0, 0.5, 0.0, 0.5, 0.5, 0.0, 0.5, 0.5, 0.0, 1.0, 0.0, 1.0, 0.5, 0.5, 0.5, 0.0, 0.5, 0.5, 0.5, 0.5, 1.0, 0.0, 1.0, 0.5, 0.5, 1.0, 0.5, 1.0, 1.0, 0.5, 1.0, 0.0, 0.0, 0.5, 0.0, 0.5, 0.5, 0.0, 0.5, 0.5, 0.0, 1.0, 0.0, 1.0, 0.5, 0.5, 0.5, 0.0, 0.5, 0.5, 0.5, 0.5, 1.0, 0.0, 1.0, 0.5, 0.5, 1.0, 0.5, 1.0, 1.0, 0.5, 1.0, 0.0, 0.0, 0.5, 0.0, 0.5, 0.5, 0.0, 0.5, 0.5, 0.0, 1.0, 0.0, 1.0, 0.5, 0.5, 0.5, 0.0, 0.5, 0.5, 0.5, 0.5, 1.0, 0.0, 1.0, 0.5, 0.5, 1.0, 0.5, 1.0, 1.0, 0.5, 1.0, 0.0, 0.0, 0.5, 0.0, 0.5, 0.5, 0.0, 0.5, 0.5, 0.0, 1.0, 0.0, 1.0, 0.5, 0.5, 0.5, 0.0, 0.5, 0.5, 0.5, 0.5, 1.0, 0.0, 1.0, 0.5, 0.5, 1.0, 0.5, 1.0, 1.0, 0.5, 1.0, 0.0, 0.0, 0.5, 0.0, 0.5, 0.5, 0.0, 0.5, 0.5, 0.0, 1.0, 0.0, 1.0, 0.5, 0.5, 0.5, 0.0, 0.5, 0.5, 0.5, 0.5, 1.0, 0.0, 1.0, 0.5, 0.5, 1.0, 0.5, 1.0, 1.0, 0.5, 1.0, 0.0, 0.0, 0.5, 0.0, 0.5, 0.5, 0.0, 0.5, 0.5, 0.0, 1.0, 0.0, 1.0, 0.5, 0.5, 0.5, 0.0, 0.5, 0.5, 0.5, 0.5, 1.0, 0.0, 1.0, 0.5, 0.5, 1.0, 0.5, 1.0, 1.0, 0.5, 1.0, 0.0, 0.0, 0.5, 0.0, 0.5, 0.5, 0.0, 0.5, 0.5, 0.0, 1.0, 0.0, 1.0, 0.5, 0.5, 0.5, 0.0, 0.5, 0.5, 0.5, 0.5, 1.0, 0.0, 1.0, 0.5, 0.5, 1.0, 0.5, 1.0, 1.0, 0.5, 1.0, 0.0, 0.0, 0.5, 0.0, 0.5, 0.5, 0.0, 0.5, 0.5, 0.0, 1.0, 0.0, 1.0, 0.5, 0.5, 0.5, 0.0, 0.5, 0.5, 0.5, 0.5, 1.0, 0.0, 1.0, 0.5, 0.5, 1.0, 0.5, 1.0, 1.0, 0.5, 1.0, 0.0, 0.0, 0.5, 0.0, 0.5, 0.5, 0.0, 0.5, 0.5, 0.0, 1.0, 0.0, 1.0, 0.5, 0.5, 0.5, 0.0, 0.5, 0.5, 0.5, 0.5, 1.0, 0.0, 1.0, 0.5, 0.5, 1.0, 0.5, 1.0, 1.0, 0.5, 1.0, 0.0, 0.0, 0.5, 0.0, 0.5, 0.5, 0.0, 0.5, 0.5, 0.0, 1.0, 0.0, 1.0, 0.5, 0.5, 0.5, 0.0, 0.5, 0.5, 0.5, 0.5, 1.0, 0.0, 1.0, 0.5, 0.5, 1.0, 0.5, 1.0, 1.0, 0.5, 1.0, 0.0, 0.0, 0.5, 0.0, 0.5, 0.5, 0.0, 0.5, 0.5, 0.0, 1.0, 0.0, 1.0, 0.5, 0.5, 0.5, 0.0, 0.5, 0.5, 0.5, 0.5, 1.0, 0.0, 1.0, 0.5, 0.5, 1.0, 0.5, 1.0, 1.0, 0.5, 1.0, 0.0, 0.0, 0.5, 0.0, 0.5, 0.5, 0.0, 0.5, 0.5, 0.0, 1.0, 0.0, 1.0, 0.5, 0.5, 0.5, 0.0, 0.5, 0.5, 0.5, 0.5, 1.0, 0.0, 1.0, 0.5, 0.5, 1.0, 0.5, 1.0, 1.0, 0.5, 1.0, 0.5, 1.0, 0.0, 1.0, 0.0, 1.0, 0.5, 1.0, 0.5, 0.0, 1.0, 0.0, 1.0, 0.0, 0.5, 0.0, 0.0, 0.0, 0.5, 0.0, 0.5, 0.0, 0.0, 0.0, 1.0, 0.5, 1.0, 1.0, 1.0, 1.0, 1.0, 0.5, 1.0, 0.0, 1.0, 0.5, 1.0, 0.5, 1.0, 0.0, 0.0, 1.0, 0.0, 0.5, 0.0, 0.5, 0.0, 1.0, 1.0, 1.0, 0.5, 1.0, 0.5, 1.0, 1.0, 1.0, 0.0, 0.5, 0.0, 0.0, 0.0, 0.0, 0.0, 0.5, 0.0, 1.0, 0.0, 0.5, 0.0, 0.5, 0.0, 1.0, 0.5, 1.0, 0.0, 1.0, 0.0, 1.0, 0.5, 1.0, 0.5, 0.0, 1.0, 0.0, 1.0, 0.0, 0.5, 0.0, 0.0, 0.0, 0.5, 0.0, 0.5, 0.0, 0.0, 0.0, 1.0, 0.5, 1.0, 1.0, 1.0, 1.0, 1.0, 0.5, 1.0, 0.0, 1.0, 0.5, 1.0, 0.5, 1.0, 0.0, 0.5, 1.0, 0.0, 1.0, 0.0, 1.0, 0.5, 1.0, 1.0, 1.0, 0.5, 1.0, 0.5, 1.0, 1.0, 1.0, 1.0, 0.5, 1.0, 1.0, 1.0, 1.0, 1.0, 0.5, 0.0, 0.5, 0.0, 0.0, 0.0, 0.0, 0.0, 0.5, 0.0, 1.0, 0.0, 0.5, 0.0, 0.5, 0.0, 1.0, 0.5, 0.0, 1.0, 0.0, 1.0, 0.0, 0.5, 0.0, 1.0, 1.0, 0.5, 1.0, 0.5, 1.0, 1.0, 1.0, 0.0, 0.0, 0.5, 0.0, 0.5, 0.0, 0.0, 0.0, 1.0, 0.0, 1.0, 0.5, 1.0, 0.5, 1.0, 0.0, 0.0, 0.5, 0.0, 0.0, 0.0, 0.0, 0.0, 0.5, 0.5, 1.0, 0.0, 1.0, 0.0, 1.0, 0.5, 1.0, 0.0, 0.0, 0.5, 0.0, 0.5, 0.0, 0.0, 0.0, 1.0, 0.5, 1.0, 1.0, 1.0, 1.0, 1.0, 0.5, 0.0, 1.0, 0.0, 0.5, 0.0, 0.5, 0.0, 1.0, 0.5, 0.0, 1.0, 0.0, 1.0, 0.0, 0.5, 0.0, 1.0, 1.0, 0.5, 1.0, 0.5, 1.0, 1.0, 1.0, 1.0, 0.0, 1.0, 0.5, 1.0, 0.5, 1.0, 0.0, 0.0, 0.5, 0.0, 0.0, 0.0, 0.0, 0.0, 0.5, 0.5, 1.0, 0.0, 1.0, 0.0, 1.0, 0.5, 1.0, 0.5, 0.0, 1.0, 0.0, 1.0, 0.0, 0.5, 0.0, 0.0, 0.0, 0.5, 0.0, 0.5, 0.0, 0.0, 0.0, 1.0, 0.5, 1.0, 1.0, 1.0, 1.0, 1.0, 0.5, 1.0, 0.0, 1.0, 0.5, 1.0, 0.5, 1.0, 0.0, 0.0, 1.0, 0.0, 0.5, 0.0, 0.5, 0.0, 1.0, 1.0, 1.0, 0.5, 1.0, 0.5, 1.0, 1.0, 1.0, 0.0, 0.5, 0.0, 0.0, 0.0, 0.0, 0.0, 0.5, 0.0, 1.0, 0.0, 0.5, 0.0, 0.5, 0.0, 1.0, 0.5, 1.0, 0.0, 1.0, 0.0, 1.0, 0.5, 1.0, 0.5, 0.0, 1.0, 0.0, 1.0, 0.0, 0.5, 0.0, 0.0, 0.0, 0.5, 0.0, 0.5, 0.0, 0.0, 0.0, 1.0, 0.5, 1.0, 1.0, 1.0, 1.0, 1.0, 0.5, 1.0, 0.0, 1.0, 0.5, 1.0, 0.5, 1.0, 0.0, 0.5, 1.0, 0.0, 1.0, 0.0, 1.0, 0.5, 1.0, 1.0, 1.0, 0.5, 1.0, 0.5, 1.0, 1.0, 1.0, 1.0, 0.5, 1.0, 1.0, 1.0, 1.0, 1.0, 0.5, 0.0, 0.5, 0.0, 0.0, 0.0, 0.0, 0.0, 0.5, 0.0, 1.0, 0.0, 0.5, 0.0, 0.5, 0.0, 1.0, 0.5, 0.0, 1.0, 0.0, 1.0, 0.0, 0.5, 0.0, 1.0, 1.0, 0.5, 1.0, 0.5, 1.0, 1.0, 1.0, 0.0, 0.0, 0.5, 0.0, 0.5, 0.0, 0.0, 0.0, 1.0, 0.0, 1.0, 0.5, 1.0, 0.5, 1.0, 0.0, 0.5, 1.0, 0.0, 1.0, 0.0, 1.0, 0.5, 1.0, 1.0, 0.5, 1.0, 1.0, 1.0, 1.0, 1.0, 0.5, 0.0, 1.0, 0.0, 0.5, 0.0, 0.5, 0.0, 1.0, 0.5, 0.0, 1.0, 0.0, 1.0, 0.0, 0.5, 0.0, 1.0, 1.0, 0.5, 1.0, 0.5, 1.0, 1.0, 1.0, 1.0, 0.0, 1.0, 0.5, 1.0, 0.5, 1.0, 0.0, 0.0, 0.5, 0.0, 0.0, 0.0, 0.0, 0.0, 0.5, 0.5, 1.0, 0.0, 1.0, 0.0, 1.0, 0.5, 1.0, 0.0, 0.0, 0.5, 0.0, 0.5, 0.0, 0.0, 0.0, 1.0, 0.5, 1.0, 1.0, 1.0, 1.0, 1.0, 0.5, 0.0, 1.0, 0.0, 0.5, 0.0, 0.5, 0.0, 1.0, 1.0, 1.0, 0.5, 1.0, 0.5, 1.0, 1.0, 1.0, 0.0, 0.5, 0.0, 0.0, 0.0, 0.0, 0.0, 0.5, 0.5, 1.0, 0.0, 1.0, 0.0, 1.0, 0.5, 1.0, 0.5, 0.0, 1.0, 0.0, 1.0, 0.0, 0.5, 0.0, 0.0, 0.0, 0.5, 0.0, 0.5, 0.0, 0.0, 0.0, 1.0, 0.5, 1.0, 1.0, 1.0, 1.0, 1.0, 0.5, 1.0, 0.0, 1.0, 0.5, 1.0, 0.5, 1.0, 0.0, 1.0, 1.0, 0.5, 1.0, 0.5, 1.0, 1.0, 1.0, 0.0, 0.5, 0.0, 0.0, 0.0, 0.0, 0.0, 0.5, 0.0, 1.0, 0.0, 0.5, 0.0, 0.5, 0.0, 1.0, 0.5, 0.0, 1.0, 0.0, 1.0, 0.0, 0.5, 0.0, 0.0, 0.0, 0.5, 0.0, 0.5, 0.0, 0.0, 0.0, 1.0, 0.0, 1.0, 0.5, 1.0, 0.5, 1.0, 0.0, 0.5, 1.0, 0.0, 1.0, 0.0, 1.0, 0.5, 1.0, 1.0, 0.5, 1.0, 1.0, 1.0, 1.0, 1.0, 0.5, 0.0, 0.5, 0.0, 0.0, 0.0, 0.0, 0.0, 0.5, 0.0, 1.0, 0.0, 0.5, 0.0, 0.5, 0.0, 1.0, 0.5, 0.0, 1.0, 0.0, 1.0, 0.0, 0.5, 0.0, 1.0, 1.0, 0.5, 1.0, 0.5, 1.0, 1.0, 1.0, 0.0, 0.0, 0.5, 0.0, 0.5, 0.0, 0.0, 0.0, 1.0, 0.0, 1.0, 0.5, 1.0, 0.5, 1.0, 0.0, 0.0, 0.5, 0.0, 0.0, 0.0, 0.0, 0.0, 0.5, 0.5, 1.0, 0.0, 1.0, 0.0, 1.0, 0.5, 1.0, 0.0, 0.0, 0.5, 0.0, 0.5, 0.0, 0.0, 0.0, 1.0, 0.5, 1.0, 1.0, 1.0, 1.0, 1.0, 0.5, 0.0, 1.0, 0.0, 0.5, 0.0, 0.5, 0.0, 1.0, 0.5, 0.0, 1.0, 0.0, 1.0, 0.0, 0.5, 0.0, 1.0, 1.0, 0.5, 1.0, 0.5, 1.0, 1.0, 1.0, 1.0, 0.0, 1.0, 0.5, 1.0, 0.5, 1.0, 0.0, 0.0, 0.5, 0.0, 0.0, 0.0, 0.0, 0.0, 0.5, 0.5, 1.0, 0.0, 1.0, 0.0, 1.0, 0.5, 1.0, 0.5, 0.0, 1.0, 0.0, 1.0, 0.0, 0.5, 0.0, 0.0, 0.0, 0.5, 0.0, 0.5, 0.0, 0.0, 0.0, 1.0, 0.5, 1.0, 1.0, 1.0, 1.0, 1.0, 0.5, 1.0, 0.0, 1.0, 0.5, 1.0, 0.5, 1.0, 0.0, 0.0, 1.0, 0.0, 0.5, 0.0, 0.5, 0.0, 1.0, 1.0, 1.0, 0.5, 1.0, 0.5, 1.0, 1.0, 1.0, 0.0, 0.5, 0.0, 0.0, 0.0, 0.0, 0.0, 0.5, 0.0, 1.0, 0.0, 0.5, 0.0, 0.5, 0.0, 1.0, 0.5, 1.0, 0.0, 1.0, 0.0, 1.0, 0.5, 1.0, 0.5, 0.0, 1.0, 0.0, 1.0, 0.0, 0.5, 0.0, 0.0, 0.0, 0.5, 0.0, 0.5, 0.0, 0.0, 0.0, 1.0, 0.5, 1.0, 1.0, 1.0, 1.0, 1.0, 0.5, 1.0, 0.0, 1.0, 0.5, 1.0, 0.5, 1.0, 0.0, 0.5, 1.0, 0.0, 1.0, 0.0, 1.0, 0.5, 1.0, 1.0, 1.0, 0.5, 1.0, 0.5, 1.0, 1.0, 1.0, 1.0, 0.5, 1.0, 1.0, 1.0, 1.0, 1.0, 0.5, 0.0, 0.5, 0.0, 0.0, 0.0, 0.0, 0.0, 0.5, 0.0, 1.0, 0.0, 0.5, 0.0, 0.5, 0.0, 1.0, 0.5, 0.0, 1.0, 0.0, 1.0, 0.0, 0.5, 0.0, 1.0, 1.0, 0.5, 1.0, 0.5, 1.0, 1.0, 1.0, 0.0, 0.0, 0.5, 0.0, 0.5, 0.0, 0.0, 0.0, 1.0, 0.0, 1.0, 0.5, 1.0, 0.5, 1.0, 0.0, 0.0, 0.5, 0.0, 0.0, 0.0, 0.0, 0.0, 0.5, 0.5, 1.0, 0.0, 1.0, 0.0, 1.0, 0.5, 1.0, 0.0, 0.0, 0.5, 0.0, 0.5, 0.0, 0.0, 0.0, 1.0, 0.5, 1.0, 1.0, 1.0, 1.0, 1.0, 0.5, 0.0, 1.0, 0.0, 0.5, 0.0, 0.5, 0.0, 1.0, 0.5, 0.0, 1.0, 0.0, 1.0, 0.0, 0.5, 0.0, 1.0, 1.0, 0.5, 1.0, 0.5, 1.0, 1.0, 1.0, 1.0, 0.0, 1.0, 0.5, 1.0, 0.5, 1.0, 0.0, 0.0, 0.5, 0.0, 0.0, 0.0, 0.0, 0.0, 0.5])
me_chess_board.materials.append(mat_white_squares)
me_chess_board.materials.append(mat_black_squares)
me_chess_board.use_remesh_fix_poles = True
me_chess_board.use_remesh_preserve_attributes = False
me_chess_board.use_mirror_vertex_groups = False
me_chess_board.update()
me_plane = bpy.data.meshes.new('Plane')
me_plane.from_pydata([(-1.0, -1.0, 0.0), (1.0, -1.0, 0.0), (-1.0, 1.0, 0.0), (1.0, 1.0, 0.0)], [], [(0, 1, 3, 2)])
_uv = me_plane.uv_layers.new(name='UVMap')
_uv.uv.foreach_set('vector', [0.0, 0.0, 1.0, 0.0, 1.0, 1.0, 0.0, 1.0])
me_plane.materials.append(mat_material_001)
me_plane.use_remesh_fix_poles = True
me_plane.use_remesh_preserve_attributes = False
me_plane.use_mirror_vertex_groups = False
me_plane.update()

# ---- objects
ob_light = bpy.data.objects.new('Light', light_light)
ob_camera = bpy.data.objects.new('Camera', cam_camera)
ob_cylinder = bpy.data.objects.new('Cylinder', me_cylinder_001)
ob_sphere = bpy.data.objects.new('Sphere', me_sphere)
ob_light_001 = bpy.data.objects.new('Light.001', light_light_001)
ob_chess_board = bpy.data.objects.new('Chess Board', me_chess_board)
ob_plane = bpy.data.objects.new('Plane', me_plane)

# ---- transforms, parenting, visibility, modifiers, constraints
ob_light.location = (-0.0306, 0.3849, 0.2359)
ob_light.rotation_euler = (0.6503, 0.05522, 1.866)
ob_light.lock_rotations_4d = False
ob_light.empty_display_type = 'ARROWS'
ob_light.color = (0.0, 0.0, 0.0, 0.0)
ob_light.lineart.crease_threshold = 0.0
ob_camera.location = (0.1831, -0.1208, 0.05289)
ob_camera.rotation_euler = (1.454, -0.0001684, 0.9716)
ob_camera.lock_rotations_4d = False
ob_camera.empty_display_type = 'ARROWS'
ob_camera.color = (0.0, 0.0, 0.0, 0.0)
ob_camera.display_type = 'WIRE'
ob_camera.lineart.crease_threshold = 0.0
ob_cylinder.location = (1.666e-09, 4.977e-09, 0.0)
ob_cylinder.rotation_euler = (0.0, -0.0, -0.4197)
ob_cylinder.lineart.crease_threshold = 0.0
_m = ob_cylinder.modifiers.new('Subdivision', 'SUBSURF')
_m.uv_smooth = 'PRESERVE_CORNERS'
_m.quality = 4
_m.levels = 4
_m.render_levels = 4
ob_sphere.location = (1.263e-05, 3.062e-05, 0.04273)
ob_sphere.rotation_euler = (0.0, -0.0, -0.4197)
ob_sphere.scale = (0.7405, 0.7405, 0.7405)
ob_sphere.lineart.crease_threshold = 0.0
_m = ob_sphere.modifiers.new('Subdivision', 'SUBSURF')
_m.uv_smooth = 'PRESERVE_CORNERS'
_m.levels = 3
_m.render_levels = 3
ob_light_001.location = (-0.1923, -0.1124, 0.2383)
ob_light_001.rotation_euler = (0.6503, 0.05522, 1.866)
ob_light_001.lock_rotations_4d = False
ob_light_001.empty_display_type = 'ARROWS'
ob_light_001.color = (0.0, 0.0, 0.0, 0.0)
ob_light_001.lineart.crease_threshold = 0.0
ob_chess_board.location = (0.0, 0.002194, 0.0008873)
ob_chess_board.lineart.crease_threshold = 0.0
ob_plane.location = (-1.196, 0.7352, -0.3608)
ob_plane.rotation_euler = (0.9034, 1.571, 0.0)
ob_plane.lineart.crease_threshold = 0.0

# ---- collection membership
col_collection.objects.link(ob_light)
col_collection.objects.link(ob_camera)
col_collection.objects.link(ob_cylinder)
col_collection.objects.link(ob_sphere)
col_collection.objects.link(ob_light_001)
col_collection.objects.link(ob_chess_board)
col_collection.objects.link(ob_plane)

# ---- scene / render settings (as saved in the file)
scene.camera = ob_camera
scene.frame_start = 1; scene.frame_end = 250; scene.frame_set(1)
scene.render.engine = 'CYCLES'
scene.cycles.use_denoising = False
scene.cycles.samples = 128
scene.cycles.sampling_pattern = 'TABULATED_SOBOL'
scene.cycles.use_adaptive_sampling = False
scene.cycles.use_light_tree = False
scene.view_settings.view_transform = 'Filmic'
bpy.context.view_layer.update()

